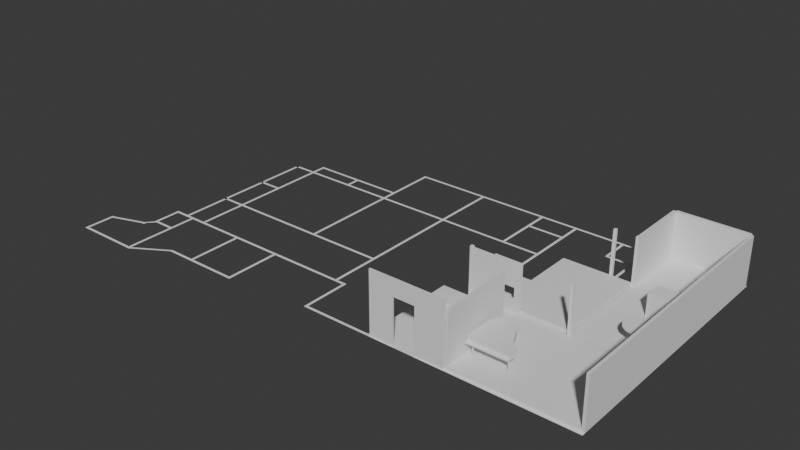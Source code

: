# Source: main.blend  (saved by Blender 4.3.34; exported with 4.5.12 LTS)
import bpy
from mathutils import Matrix  # noqa: F401  (used for matrix-valued properties, if any)

bpy.ops.wm.read_factory_settings(use_empty=True)
scene = bpy.context.scene
scene.name = 'Scene'

# ---- collections
col_collection = bpy.data.collections.new('Collection'); scene.collection.children.link(col_collection)

# ---- world
world_world = bpy.data.worlds.new('World'); scene.world = world_world
world_world.use_nodes = True; world_world.node_tree.nodes.clear()
_N = world_world.node_tree.nodes; _L = world_world.node_tree.links
n0 = _N.new('ShaderNodeOutputWorld'); n0.name = 'World Output'; n0.location = (300, 300)
n1 = _N.new('ShaderNodeBackground'); n1.name = 'Background'; n1.location = (10, 300)
n1.inputs[0].default_value = (0.05088, 0.05088, 0.05088, 1.0)
_L.new(n1.outputs[0], n0.inputs[0])
n0.is_active_output = True
world_world.color = (0.05088, 0.05088, 0.05088)
world_world.sun_shadow_jitter_overblur = 0.0

# ---- meshes
me_plane = bpy.data.meshes.new('Plane')
me_plane.from_pydata([(-0.1, 0.1, 0.0), (0.0, 0.1, 0.0), (-0.1, 3.64, 0.0), (0.0, 3.64, 0.0), (-0.1, 3.74, 0.0), (0.0, 3.74, 0.0), (-0.1, 9.9, 0.0), (0.0, 9.9, 0.0), (-0.1, 10.0, 0.0), (0.0, 10.0, 0.0), (-0.1, 0.0, 0.0), (0.0, 0.0, 0.0), (-2.68, 9.9, 0.0), (-2.68, 10.0, 0.0), (-2.78, 9.9, 0.0), (-2.78, 10.0, 0.0), (-2.68, 3.64, 0.0), (-2.68, 3.74, 0.0), (-2.78, 3.64, 0.0), (-2.78, 3.74, 0.0), (-4.5, 3.64, 0.0), (-4.5, 3.74, 0.0), (-4.5, 0.1, 0.0), (-4.5, 0.0, 0.0), (-4.6, 0.1, 0.0), (-4.6, 0.0, 0.0), (-7.37, 3.64, 0.0), (-7.37, 3.74, 0.0), (-7.47, 3.64, 0.0), (-7.47, 3.74, 0.0), (-7.37, 0.1, 0.0), (-7.47, 0.1, 0.0), (-7.37, 0.0, 0.0), (-7.47, 0.0, 0.0), (-6.4, 3.64, 0.0), (-5.4, 3.64, 0.0), (-5.3, 3.64, 0.0), (-5.3, 3.74, 0.0), (-5.4, 3.74, 0.0), (-6.3, 3.74, 0.0), (-6.4, 3.74, 0.0), (-6.3, 5.51, 0.0), (-6.4, 5.51, 0.0), (-6.3, 5.61, 0.0), (-6.4, 5.61, 0.0), (-5.3, 5.51, 0.0), (-5.4, 5.51, 0.0), (-5.3, 5.61, 0.0), (-5.4, 5.61, 0.0), (-6.3, 7.43, 0.0), (-6.4, 7.43, 0.0), (-5.3, 7.43, 0.0), (-5.4, 7.43, 0.0), (-6.3, 7.53, 0.0), (-6.4, 7.53, 0.0), (-5.3, 7.53, 0.0), (-5.4, 7.53, 0.0), (-6.3, 9.9, 0.0), (-6.4, 9.9, 0.0), (-6.3, 10.0, 0.0), (-6.4, 10.0, 0.0), (-4.53, 9.9, 0.0), (-4.53, 10.0, 0.0), (-4.43, 9.9, 0.0), (-4.43, 10.0, 0.0), (-4.53, 8.9, 0.0), (-4.43, 8.9, 0.0), (-4.53, 8.8, 0.0), (-4.43, 8.8, 0.0), (-3.58, 8.9, 0.0), (-3.58, 8.8, 0.0), (-3.48, 8.9, 0.0), (-3.48, 8.8, 0.0), (-3.58, 9.1, 0.0), (-3.48, 9.1, 0.0), (-3.58, 9.2, 0.0), (-3.48, 9.2, 0.0), (-2.78, 9.2, 0.0), (-2.78, 9.1, 0.0), (-2.78, 7.528, 0.0), (-2.78, 7.432, 0.0), (-2.68, 9.2, 0.0), (-2.68, 9.1, 0.0), (-2.68, 7.528, 0.0), (-2.68, 7.432, 0.0), (-3.58, 7.431, 0.0), (-3.48, 7.431, 0.0), (-3.58, 7.529, 0.0), (-3.48, 7.529, 0.0), (-6.4, 9.1, 0.0), (-6.4, 9.0, 0.0), (-6.3, 9.0, 0.0), (-6.3, 9.1, 0.0), (-7.715, 7.43, 0.0), (-7.715, 7.53, 0.0), (-7.715, 9.9, 0.0), (-7.715, 10.0, 0.0), (-7.715, 9.1, 0.0), (-7.715, 9.0, 0.0), (-7.815, 7.43, 0.0), (-7.815, 7.53, 0.0), (-7.815, 9.9, 0.0), (-7.815, 10.0, 0.0), (-7.815, 9.1, 0.0), (-7.815, 9.0, 0.0), (-10.34, 7.43, 0.0), (-10.34, 7.53, 0.0), (-10.34, 9.9, 0.0), (-10.34, 10.0, 0.0), (-10.44, 7.43, 0.0), (-10.44, 7.53, 0.0), (-10.44, 9.9, 0.0), (-10.44, 10.0, 0.0), (-13.12, 7.43, 0.0), (-13.12, 7.53, 0.0), (-13.12, 9.9, 0.0), (-13.12, 10.0, 0.0), (-13.22, 7.43, 0.0), (-13.22, 7.53, 0.0), (-13.22, 9.9, 0.0), (-13.22, 10.0, 0.0), (-9.963, 0.1, 0.0), (-9.963, 0.0, 0.0), (-10.06, 0.1, 0.0), (-10.06, 0.0, 0.0), (-10.34, 5.61, 0.0), (-10.44, 5.61, 0.0), (-10.34, 5.51, 0.0), (-10.44, 5.51, 0.0), (-10.34, 3.74, 0.0), (-10.44, 3.74, 0.0), (-10.34, 3.64, 0.0), (-10.44, 3.64, 0.0), (-10.34, 1.87, 0.0), (-10.44, 1.87, 0.0), (-10.34, 1.77, 0.0), (-10.44, 1.77, 0.0), (-9.963, 1.77, 0.0), (-10.06, 1.77, 0.0), (-9.963, 1.87, 0.0), (-10.06, 1.87, 0.0), (-13.12, 3.74, 0.0), (-13.22, 3.74, 0.0), (-13.12, 3.64, 0.0), (-13.22, 3.64, 0.0), (-16.76, 3.74, 0.0), (-16.76, 3.64, 0.0), (-16.86, 3.74, 0.0), (-16.86, 3.64, 0.0), (-16.76, 5.51, 0.0), (-16.86, 5.51, 0.0), (-16.76, 5.61, 0.0), (-16.86, 5.61, 0.0), (-16.76, 7.43, 0.0), (-16.86, 7.43, 0.0), (-16.76, 7.53, 0.0), (-16.86, 7.53, 0.0), (-17.72, 3.74, 0.0), (-17.72, 3.64, 0.0), (-17.72, 5.51, 0.0), (-17.72, 5.61, 0.0), (-17.72, 7.43, 0.0), (-17.72, 7.53, 0.0), (-17.62, 3.74, 0.0), (-17.62, 3.64, 0.0), (-17.62, 5.51, 0.0), (-17.62, 5.61, 0.0), (-17.62, 7.43, 0.0), (-17.62, 7.53, 0.0), (-13.12, 1.87, 0.0), (-13.12, 1.77, 0.0), (-13.22, 1.87, 0.0), (-13.22, 1.77, 0.0), (-13.12, -0.2193, 0.0), (-13.22, -0.2193, 0.0), (-14.99, 1.87, 0.0), (-14.99, 1.77, 0.0), (-15.09, 1.87, 0.0), (-15.09, 1.77, 0.0), (-17.32, 1.87, 0.0), (-17.32, 1.77, 0.0), (-17.42, 1.87, 0.0), (-17.42, 1.77, 0.0), (-13.12, -0.3193, 0.0), (-13.22, -0.3193, 0.0), (-14.99, -0.2193, 0.0), (-14.99, -0.3193, 0.0), (-15.09, -0.2193, 0.0), (-15.09, -0.3193, 0.0), (-15.95, -0.2193, 0.0), (-15.95, -0.3193, 0.0), (-16.05, -0.2193, 0.0), (-16.05, -0.3193, 0.0), (-17.72, 1.87, 0.0), (-17.62, 1.87, 0.0), (-17.72, 1.77, 0.0), (-17.62, 1.77, 0.0), (-18.13, 1.87, 0.0), (-18.13, 1.77, 0.0), (-18.23, 1.87, 0.0), (-18.23, 1.77, 0.0), (-16.86, 1.77, 0.0), (-16.76, 1.77, 0.0), (-16.76, 1.87, 0.0), (-16.86, 1.87, 0.0), (-17.32, 0.8694, 0.0), (-17.42, 0.8694, 0.0), (-18.13, 0.8694, 0.0), (-18.23, 0.8694, 0.0), (-16.76, 8.0, 0.0), (-16.86, 8.0, 0.0), (-16.76, 8.1, 0.0), (-16.86, 8.1, 0.0), (-14.94, 7.53, 0.0), (-15.04, 7.53, 0.0), (-14.94, 7.43, 0.0), (-15.04, 7.43, 0.0), (-15.04, 8.0, 0.0), (-15.04, 8.1, 0.0), (-14.94, 8.0, 0.0), (-14.94, 8.1, 0.0), (-13.22, 8.1, 0.0), (-13.22, 8.0, 0.0), (-13.12, 8.1, 0.0), (-13.12, 8.0, 0.0), (-17.32, 0.7694, 0.0), (-17.42, 0.7694, 0.0), (-18.13, 0.7694, 0.0), (-18.23, 0.7694, 0.0), (-17.32, -1.001, 0.0), (-17.42, -1.001, 0.0), (-17.32, -1.101, 0.0), (-17.42, -1.101, 0.0), (-19.64, -1.001, 0.0), (-19.64, -1.101, 0.0), (-19.74, -1.001, 0.0), (-19.74, -1.101, 0.0), (-19.64, 0.0, 0.0), (-19.74, 0.0, 0.0), (-19.64, 0.1, 0.0), (-19.74, 0.1, 0.0), (-18.37, 0.506, 0.0), (-18.47, 0.506, 0.0), (-18.37, 0.406, 0.0), (-18.47, 0.406, 0.0)], [], [(0, 1, 3, 2), (2, 3, 5, 4), (4, 5, 7, 6), (6, 7, 9, 8), (1, 0, 10, 11), (12, 13, 15, 14), (2, 4, 17, 16), (80, 19, 17, 84), (18, 19, 21, 20), (10, 0, 22, 23), (23, 22, 24, 25), (34, 40, 27, 26), (26, 27, 29, 28), (26, 28, 31, 30), (30, 31, 33, 32), (24, 30, 32, 25), (36, 37, 38, 35), (40, 39, 41, 42), (42, 41, 43, 44), (44, 43, 49, 50), (46, 45, 47, 48), (41, 46, 48, 43), (48, 47, 51, 52), (52, 51, 55, 56), (50, 49, 53, 54), (89, 92, 57, 58), (58, 57, 59, 60), (59, 57, 61, 62), (62, 61, 63, 64), (15, 64, 63, 14), (63, 61, 65, 66), (66, 65, 67, 68), (66, 68, 70, 69), (69, 70, 72, 71), (69, 71, 74, 73), (73, 74, 76, 75), (14, 77, 81, 12), (77, 78, 82, 81), (78, 79, 83, 82), (74, 78, 77, 76), (86, 80, 79, 88), (51, 85, 87, 55), (72, 70, 87, 88), (54, 53, 91, 90), (90, 91, 92, 89), (90, 89, 97, 98), (58, 60, 96, 95), (50, 54, 94, 93), (98, 97, 103, 104), (95, 96, 102, 101), (93, 94, 100, 99), (101, 102, 108, 107), (99, 100, 106, 105), (107, 108, 112, 111), (105, 106, 110, 109), (111, 112, 116, 115), (109, 110, 114, 113), (115, 116, 120, 119), (113, 114, 118, 117), (222, 118, 114, 224), (33, 31, 121, 122), (122, 121, 123, 124), (111, 110, 106, 107), (105, 109, 126, 125), (125, 126, 128, 127), (127, 128, 130, 129), (129, 130, 132, 131), (131, 132, 134, 133), (133, 134, 136, 135), (123, 121, 137, 138), (138, 137, 139, 140), (135, 138, 140, 133), (113, 117, 142, 141), (141, 142, 144, 143), (130, 141, 143, 132), (144, 142, 145, 146), (146, 145, 147, 148), (147, 145, 149, 150), (150, 149, 151, 152), (152, 151, 153, 154), (154, 153, 155, 156), (214, 155, 153, 216), (154, 156, 162, 161), (150, 152, 160, 159), (148, 147, 157, 158), (161, 162, 168, 167), (159, 160, 166, 165), (158, 157, 163, 164), (167, 166, 160, 161), (165, 163, 157, 159), (136, 134, 169, 170), (170, 169, 171, 172), (170, 172, 174, 173), (172, 171, 175, 176), (176, 175, 177, 178), (201, 204, 179, 180), (180, 179, 181, 182), (173, 174, 184, 183), (184, 174, 185, 186), (186, 185, 187, 188), (188, 187, 189, 190), (190, 189, 191, 192), (158, 164, 194, 193), (193, 194, 196, 195), (182, 181, 194, 196), (193, 195, 198, 197), (197, 198, 200, 199), (178, 177, 203, 202), (202, 203, 204, 201), (148, 204, 203, 146), (200, 198, 207, 208), (180, 182, 206, 205), (178, 187, 185, 176), (104, 100, 94, 98), (97, 95, 101, 103), (156, 155, 209, 210), (210, 209, 211, 212), (118, 213, 215, 117), (213, 214, 216, 215), (211, 209, 217, 218), (218, 217, 219, 220), (213, 219, 217, 214), (119, 221, 223, 115), (221, 222, 224, 223), (219, 222, 221, 220), (208, 207, 227, 228), (205, 206, 226, 225), (225, 226, 230, 229), (229, 230, 232, 231), (191, 229, 231, 192), (232, 230, 233, 234), (234, 233, 235, 236), (235, 233, 237, 238), (238, 237, 239, 240), (228, 227, 241, 242), (242, 241, 243, 244), (239, 237, 244, 242), (227, 207, 206, 226)])
_uv = me_plane.uv_layers.new(name='UVMap')
_uv.uv.foreach_set('vector', [0.0, 0.0, 1.0, 0.0, 1.0, 1.0, 0.0, 1.0, 0.0, 1.0, 1.0, 1.0, 1.0, 1.0, 0.0, 1.0, 0.0, 1.0, 1.0, 1.0, 1.0, 1.0, 0.0, 1.0, 0.0, 1.0, 1.0, 1.0, 1.0, 1.0, 0.0, 1.0, 1.0, 0.0, 0.0, 0.0, 0.0, 0.0, 1.0, 0.0, 0.0, 1.0, 0.0, 1.0, 0.0, 1.0, 0.0, 1.0, 0.0, 1.0, 0.0, 1.0, 0.0, 1.0, 0.0, 1.0, 0.0, 1.0, 0.0, 1.0, 0.0, 1.0, 0.0, 1.0, 0.0, 1.0, 0.0, 1.0, 0.0, 1.0, 0.0, 1.0, 0.0, 0.0, 0.0, 0.0, 0.0, 0.0, 0.0, 0.0, 0.0, 0.0, 0.0, 0.0, 0.0, 0.0, 0.0, 0.0, 0.0, 1.0, 0.0, 1.0, 0.0, 1.0, 0.0, 1.0, 0.0, 1.0, 0.0, 1.0, 0.0, 1.0, 0.0, 1.0, 0.0, 1.0, 0.0, 1.0, 0.0, 1.0, 0.0, 1.0, 0.0, 1.0, 0.0, 1.0, 0.0, 1.0, 0.0, 1.0, 0.0, 0.0, 0.0, 1.0, 0.0, 1.0, 0.0, 0.0, 0.0, 1.0, 0.0, 1.0, 0.0, 1.0, 0.0, 1.0, 0.0, 1.0, 0.0, 1.0, 0.0, 1.0, 0.0, 1.0, 0.0, 1.0, 0.0, 1.0, 0.0, 1.0, 0.0, 1.0, 0.0, 1.0, 0.0, 1.0, 0.0, 1.0, 0.0, 1.0, 0.0, 1.0, 0.0, 1.0, 0.0, 1.0, 0.0, 1.0, 0.0, 1.0, 0.0, 1.0, 0.0, 1.0, 0.0, 1.0, 0.0, 1.0, 0.0, 1.0, 0.0, 1.0, 0.0, 1.0, 0.0, 1.0, 0.0, 1.0, 0.0, 1.0, 0.0, 1.0, 0.0, 1.0, 0.0, 1.0, 0.0, 1.0, 0.0, 1.0, 0.0, 1.0, 0.0, 1.0, 0.0, 1.0, 0.0, 1.0, 0.0, 1.0, 0.0, 1.0, 0.0, 1.0, 0.0, 1.0, 0.0, 1.0, 0.0, 1.0, 0.0, 1.0, 0.0, 1.0, 0.0, 1.0, 0.0, 1.0, 0.0, 1.0, 0.0, 1.0, 0.0, 1.0, 0.0, 1.0, 0.0, 1.0, 0.0, 1.0, 0.0, 1.0, 0.0, 1.0, 0.0, 1.0, 0.0, 1.0, 0.0, 1.0, 0.0, 1.0, 0.0, 1.0, 0.0, 1.0, 0.0, 1.0, 0.0, 1.0, 0.0, 1.0, 0.0, 1.0, 0.0, 1.0, 0.0, 1.0, 0.0, 1.0, 0.0, 1.0, 0.0, 1.0, 0.0, 1.0, 0.0, 1.0, 0.0, 1.0, 0.0, 1.0, 0.0, 1.0, 0.0, 1.0, 0.0, 1.0, 0.0, 1.0, 0.0, 1.0, 0.0, 1.0, 0.0, 1.0, 0.0, 1.0, 0.0, 1.0, 0.0, 1.0, 0.0, 1.0, 0.0, 1.0, 0.0, 1.0, 0.0, 1.0, 0.0, 1.0, 0.0, 1.0, 0.0, 1.0, 0.0, 1.0, 0.0, 1.0, 0.0, 1.0, 0.0, 1.0, 0.0, 1.0, 0.0, 1.0, 0.0, 1.0, 0.0, 1.0, 0.0, 1.0, 0.0, 1.0, 0.0, 1.0, 0.0, 1.0, 0.0, 1.0, 0.0, 1.0, 0.0, 1.0, 0.0, 1.0, 0.0, 1.0, 0.0, 1.0, 0.0, 1.0, 0.0, 1.0, 0.0, 1.0, 0.0, 1.0, 0.0, 1.0, 0.0, 1.0, 0.0, 1.0, 0.0, 1.0, 0.0, 1.0, 0.0, 1.0, 0.0, 1.0, 0.0, 1.0, 0.0, 1.0, 0.0, 1.0, 0.0, 1.0, 0.0, 1.0, 0.0, 1.0, 0.0, 1.0, 0.0, 1.0, 0.0, 1.0, 0.0, 1.0, 0.0, 1.0, 0.0, 1.0, 0.0, 1.0, 0.0, 1.0, 0.0, 1.0, 0.0, 1.0, 0.0, 1.0, 0.0, 1.0, 0.0, 1.0, 0.0, 1.0, 0.0, 1.0, 0.0, 1.0, 0.0, 1.0, 0.0, 1.0, 0.0, 1.0, 0.0, 1.0, 0.0, 1.0, 0.0, 1.0, 0.0, 1.0, 0.0, 1.0, 0.0, 1.0, 0.0, 1.0, 0.0, 1.0, 0.0, 1.0, 0.0, 1.0, 0.0, 1.0, 0.0, 1.0, 0.0, 1.0, 0.0, 1.0, 0.0, 1.0, 0.0, 1.0, 0.0, 1.0, 0.0, 1.0, 0.0, 1.0, 0.0, 1.0, 0.0, 1.0, 0.0, 1.0, 0.0, 1.0, 0.0, 1.0, 0.0, 1.0, 0.0, 1.0, 0.0, 1.0, 0.0, 1.0, 0.0, 1.0, 0.0, 1.0, 0.0, 1.0, 0.0, 1.0, 0.0, 1.0, 0.0, 1.0, 0.0, 1.0, 0.0, 1.0, 0.0, 1.0, 0.0, 1.0, 0.0, 1.0, 0.0, 1.0, 0.0, 1.0, 0.0, 1.0, 0.0, 1.0, 0.0, 1.0, 0.0, 1.0, 0.0, 1.0, 0.0, 1.0, 0.0, 1.0, 0.0, 1.0, 0.0, 1.0, 0.0, 1.0, 0.0, 1.0, 0.0, 1.0, 0.0, 1.0, 0.0, 1.0, 0.0, 1.0, 0.0, 1.0, 0.0, 1.0, 0.0, 1.0, 0.0, 1.0, 0.0, 1.0, 0.0, 1.0, 0.0, 1.0, 0.0, 1.0, 0.0, 1.0, 0.0, 1.0, 0.0, 1.0, 0.0, 1.0, 0.0, 1.0, 0.0, 1.0, 0.0, 1.0, 0.0, 1.0, 0.0, 1.0, 0.0, 1.0, 0.0, 1.0, 0.0, 1.0, 0.0, 1.0, 0.0, 1.0, 0.0, 1.0, 0.0, 1.0, 0.0, 1.0, 0.0, 1.0, 0.0, 1.0, 0.0, 1.0, 0.0, 1.0, 0.0, 1.0, 0.0, 1.0, 0.0, 1.0, 0.0, 1.0, 0.0, 1.0, 0.0, 1.0, 0.0, 1.0, 0.0, 1.0, 0.0, 1.0, 0.0, 1.0, 0.0, 1.0, 0.0, 1.0, 0.0, 1.0, 0.0, 1.0, 0.0, 1.0, 0.0, 1.0, 0.0, 1.0, 0.0, 1.0, 0.0, 1.0, 0.0, 1.0, 0.0, 1.0, 0.0, 1.0, 0.0, 1.0, 0.0, 1.0, 0.0, 1.0, 0.0, 1.0, 0.0, 1.0, 0.0, 1.0, 0.0, 1.0, 0.0, 1.0, 0.0, 1.0, 0.0, 1.0, 0.0, 1.0, 0.0, 1.0, 0.0, 1.0, 0.0, 1.0, 0.0, 1.0, 0.0, 1.0, 0.0, 1.0, 0.0, 1.0, 0.0, 1.0, 0.0, 1.0, 0.0, 1.0, 0.0, 1.0, 0.0, 1.0, 0.0, 1.0, 0.0, 1.0, 0.0, 1.0, 0.0, 1.0, 0.0, 1.0, 0.0, 1.0, 0.0, 1.0, 0.0, 1.0, 0.0, 1.0, 0.0, 1.0, 0.0, 1.0, 0.0, 1.0, 0.0, 1.0, 0.0, 1.0, 0.0, 1.0, 0.0, 1.0, 0.0, 1.0, 0.0, 1.0, 0.0, 1.0, 0.0, 1.0, 0.0, 1.0, 0.0, 1.0, 0.0, 1.0, 0.0, 1.0, 0.0, 1.0, 0.0, 1.0, 0.0, 1.0, 0.0, 1.0, 0.0, 1.0, 0.0, 1.0, 0.0, 1.0, 0.0, 1.0, 0.0, 1.0, 0.0, 1.0, 0.0, 1.0, 0.0, 1.0, 0.0, 1.0, 0.0, 1.0, 0.0, 1.0, 0.0, 1.0, 0.0, 1.0, 0.0, 1.0, 0.0, 1.0, 0.0, 1.0, 0.0, 1.0, 0.0, 1.0, 0.0, 1.0, 0.0, 1.0, 0.0, 1.0, 0.0, 1.0, 0.0, 1.0, 0.0, 1.0, 0.0, 1.0, 0.0, 1.0, 0.0, 1.0, 0.0, 1.0, 0.0, 1.0, 0.0, 1.0, 0.0, 1.0, 0.0, 1.0, 0.0, 1.0, 0.0, 1.0, 0.0, 1.0, 0.0, 1.0, 0.0, 1.0, 0.0, 1.0, 0.0, 1.0, 0.0, 1.0, 0.0, 1.0, 0.0, 1.0, 0.0, 1.0, 0.0, 1.0, 0.0, 1.0, 0.0, 1.0, 0.0, 1.0, 0.0, 1.0, 0.0, 1.0, 0.0, 1.0, 0.0, 1.0, 0.0, 1.0, 0.0, 1.0, 0.0, 1.0, 0.0, 1.0, 0.0, 1.0, 0.0, 1.0, 0.0, 1.0, 0.0, 1.0, 0.0, 1.0, 0.0, 1.0, 0.0, 1.0, 0.0, 1.0, 0.0, 1.0, 0.0, 1.0, 0.0, 1.0, 0.0, 1.0, 0.0, 1.0, 0.0, 1.0, 0.0, 1.0, 0.0, 1.0, 0.0, 1.0, 0.0, 1.0, 0.0, 1.0, 0.0, 1.0, 0.0, 1.0, 0.0, 1.0, 0.0, 1.0, 0.0, 1.0, 0.0, 1.0, 0.0, 1.0, 0.0, 1.0, 0.0, 1.0, 0.0, 1.0, 0.0, 1.0, 0.0, 1.0, 0.0, 1.0, 0.0, 1.0, 0.0, 1.0, 0.0, 1.0, 0.0, 1.0, 0.0, 1.0, 0.0, 1.0, 0.0, 1.0, 0.0, 1.0, 0.0, 1.0, 0.0, 1.0, 0.0, 1.0, 0.0, 1.0, 0.0, 1.0, 0.0, 1.0, 0.0, 1.0, 0.0, 1.0, 0.0, 1.0, 0.0, 1.0, 0.0, 1.0, 0.0, 1.0, 0.0, 1.0, 0.0, 1.0, 0.0, 1.0, 0.0, 1.0, 0.0, 1.0, 0.0, 1.0, 0.0, 1.0, 0.0, 1.0, 0.0, 1.0, 0.0, 1.0, 0.0, 1.0, 0.0, 1.0, 0.0, 1.0, 0.0, 1.0, 0.0, 1.0, 0.0, 1.0, 0.0, 1.0, 0.0, 1.0, 0.0, 1.0, 0.0, 1.0, 0.0, 1.0, 0.0, 1.0, 0.0, 1.0, 0.0, 1.0, 0.0, 1.0, 0.0, 1.0, 0.0, 1.0, 0.0, 1.0, 0.0, 1.0, 0.0, 1.0, 0.0, 1.0, 0.0, 1.0, 0.0, 1.0, 0.0, 1.0, 0.0, 1.0, 0.0, 1.0, 0.0, 1.0, 0.0, 1.0, 0.0, 1.0, 0.0, 1.0, 0.0, 1.0, 0.0, 1.0, 0.0, 1.0, 0.0, 1.0, 0.0, 1.0, 0.0, 1.0, 0.0, 1.0, 0.0, 1.0, 0.0, 1.0, 0.0, 1.0, 0.0, 1.0, 0.0, 1.0, 0.0, 1.0, 0.0, 1.0, 0.0, 1.0, 0.0, 1.0, 0.0, 1.0, 0.0, 1.0, 0.0, 1.0, 0.0, 1.0, 0.0, 1.0, 0.0, 1.0, 0.0, 1.0, 0.0, 1.0, 0.0, 1.0, 0.0, 1.0, 0.0, 1.0, 0.0, 1.0, 0.0, 1.0, 0.0, 1.0, 0.0, 1.0, 0.0, 1.0, 0.0, 1.0, 0.0, 1.0, 0.0, 1.0])
me_plane.update()
me_plane_001 = bpy.data.meshes.new('Plane.001')
me_plane_001.from_pydata([(2.759, -4.371e-08, 2.3), (2.759, 0.0, 0.0), (0.0, -4.371e-08, 2.3), (0.0, 0.0, 0.0), (1.7, -4.284e-08, 2.3), (0.8939, -4.284e-08, 2.3), (1.7, 0.0, 0.0), (0.8939, 0.0, 0.0), (2.759, -2.186e-08, 1.696), (0.0, -2.186e-08, 1.696), (0.8939, -2.235e-08, 1.696), (1.7, -2.235e-08, 1.696), (2.759, -0.05888, 1.696), (2.759, -0.05888, 2.3), (0.8939, -0.05888, 2.3), (0.0, -0.05888, 2.3), (0.0, -0.05888, 1.696), (0.8939, -0.05888, 0.0), (0.0, -0.05888, -1.879e-09), (1.7, -0.05888, 2.3), (2.759, -0.05888, -1.879e-09), (1.7, -0.05888, 0.0), (0.8939, -0.05888, 1.696), (1.7, -0.05888, 1.696)], [], [(11, 4, 0, 8), (9, 2, 5, 10), (10, 5, 4, 11), (3, 9, 10, 7), (6, 11, 8, 1), (23, 12, 13, 19), (16, 22, 14, 15), (22, 23, 19, 14), (18, 17, 22, 16), (21, 20, 12, 23), (0, 4, 19, 13), (7, 10, 22, 17), (5, 2, 15, 14), (4, 5, 14, 19), (11, 6, 21, 23), (2, 9, 16, 15), (1, 8, 12, 20), (6, 1, 20, 21), (10, 11, 23, 22), (3, 7, 17, 18), (9, 3, 18, 16), (8, 0, 13, 12)])
_uv = me_plane_001.uv_layers.new(name='UVMap')
_uv.uv.foreach_set('vector', [0.8333, 0.75, 0.8333, 1.0, 1.0, 1.0, 1.0, 0.75, 0.5, 0.75, 0.5, 1.0, 0.6667, 1.0, 0.6667, 0.75, 0.6667, 0.75, 0.6667, 1.0, 0.8333, 1.0, 0.8333, 0.75, 0.5, 0.5, 0.5, 0.75, 0.6667, 0.75, 0.6667, 0.5, 0.8333, 0.5, 0.8333, 0.75, 1.0, 0.75, 1.0, 0.5, 0.8333, 0.75, 1.0, 0.75, 1.0, 1.0, 0.8333, 1.0, 0.5, 0.75, 0.6667, 0.75, 0.6667, 1.0, 0.5, 1.0, 0.6667, 0.75, 0.8333, 0.75, 0.8333, 1.0, 0.6667, 1.0, 0.5, 0.5, 0.6667, 0.5, 0.6667, 0.75, 0.5, 0.75, 0.8333, 0.5, 1.0, 0.5, 1.0, 0.75, 0.8333, 0.75, 1.0, 1.0, 0.8333, 1.0, 0.8333, 1.0, 1.0, 1.0, 0.6667, 0.5, 0.6667, 0.75, 0.6667, 0.75, 0.6667, 0.5, 0.6667, 1.0, 0.5, 1.0, 0.5, 1.0, 0.6667, 1.0, 0.8333, 1.0, 0.6667, 1.0, 0.6667, 1.0, 0.8333, 1.0, 0.8333, 0.75, 0.8333, 0.5, 0.8333, 0.5, 0.8333, 0.75, 0.5, 1.0, 0.5, 0.75, 0.5, 0.75, 0.5, 1.0, 1.0, 0.5, 1.0, 0.75, 1.0, 0.75, 1.0, 0.5, 0.8333, 0.5, 1.0, 0.5, 1.0, 0.5, 0.8333, 0.5, 0.6667, 0.75, 0.8333, 0.75, 0.8333, 0.75, 0.6667, 0.75, 0.5, 0.5, 0.6667, 0.5, 0.6667, 0.5, 0.5, 0.5, 0.5, 0.75, 0.5, 0.5, 0.5, 0.5, 0.5, 0.75, 1.0, 0.75, 1.0, 1.0, 1.0, 1.0, 1.0, 0.75])
me_plane_001.update()
me_plane_003 = bpy.data.meshes.new('Plane.003')
me_plane_003.from_pydata([(-4.6, 0.1, 0.0), (-7.37, 0.1, 0.0), (-4.6, 3.638, 0.0), (-7.37, 3.638, 0.0), (-7.37, 2.8, 0.0), (-4.6, 2.8, 0.0), (-4.6, 3.638, 0.13), (-7.37, 3.638, 0.13), (-4.6, 2.8, 0.13), (-7.37, 2.8, 0.13)], [], [(4, 5, 8, 9), (1, 0, 5, 4), (9, 8, 6, 7), (3, 4, 9, 7), (5, 2, 6, 8), (2, 3, 7, 6)])
_uv = me_plane_003.uv_layers.new(name='UVMap')
_uv.uv.foreach_set('vector', [0.0, 0.0, 0.0, 0.0, 0.0, 0.0, 0.0, 0.0, 0.0, 0.0, 0.0, 0.0, 0.0, 0.0, 0.0, 0.0, 0.0, 0.0, 0.0, 0.0, 0.0, 0.0, 0.0, 0.0, 0.0, 0.0, 0.0, 0.0, 0.0, 0.0, 0.0, 0.0, 0.0, 0.0, 0.0, 0.0, 0.0, 0.0, 0.0, 0.0, 0.0, 0.0, 0.0, 0.0, 0.0, 0.0, 0.0, 0.0])
me_plane_003.update()
me_plane_004 = bpy.data.meshes.new('Plane.004')
me_plane_004.from_pydata([(-0.1, 0.1, 0.0), (-0.1, 3.64, 0.0), (-4.5, 3.64, 0.0), (-4.5, 0.1, 0.0), (-0.1, 3.64, 0.13), (-0.1, 0.1, 0.13), (-4.5, 0.1, 0.13), (-4.5, 3.64, 0.13)], [], [(0, 3, 2, 1), (5, 4, 7, 6), (1, 2, 7, 4), (3, 0, 5, 6), (2, 3, 6, 7), (0, 1, 4, 5)])
_uv = me_plane_004.uv_layers.new(name='UVMap')
_uv.uv.foreach_set('vector', [0.0, 0.0, 0.0, 0.0, 0.0, 1.0, 0.0, 1.0, 0.0, 0.0, 0.0, 1.0, 0.0, 1.0, 0.0, 0.0, 0.0, 1.0, 0.0, 1.0, 0.0, 1.0, 0.0, 1.0, 0.0, 0.0, 0.0, 0.0, 0.0, 0.0, 0.0, 0.0, 0.0, 1.0, 0.0, 0.0, 0.0, 0.0, 0.0, 1.0, 0.0, 0.0, 0.0, 1.0, 0.0, 1.0, 0.0, 0.0])
me_plane_004.update()
me_plane_005 = bpy.data.meshes.new('Plane.005')
me_plane_005.from_pydata([(-0.1, 3.635, 0.0), (-0.1, 9.9, 0.0), (-2.68, 9.9, 0.0), (-2.68, 3.635, 0.0), (-2.68, 9.2, 0.0), (-2.68, 9.1, 0.0), (-2.68, 7.528, 0.0), (-2.68, 7.432, 0.0), (-0.1, 9.9, 0.13), (-0.1, 3.635, 0.13), (-2.68, 9.9, 0.13), (-2.68, 3.635, 0.13), (-2.68, 7.432, 0.13), (-2.68, 9.2, 0.13), (-2.68, 9.1, 0.13), (-2.68, 7.528, 0.13)], [], [(0, 3, 7, 6, 5, 4, 2, 1), (9, 8, 10, 13, 14, 15, 12, 11), (2, 4, 13, 10), (3, 0, 9, 11), (0, 1, 8, 9), (6, 7, 12, 15), (4, 5, 14, 13), (7, 3, 11, 12), (1, 2, 10, 8), (5, 6, 15, 14)])
_uv = me_plane_005.uv_layers.new(name='UVMap')
_uv.uv.foreach_set('vector', [0.0, 1.0, 0.0, 1.0, 0.0, 1.0, 0.0, 1.0, 0.0, 1.0, 0.0, 1.0, 0.0, 1.0, 0.0, 1.0, 0.0, 1.0, 0.0, 1.0, 0.0, 1.0, 0.0, 1.0, 0.0, 1.0, 0.0, 1.0, 0.0, 1.0, 0.0, 1.0, 0.0, 1.0, 0.0, 1.0, 0.0, 1.0, 0.0, 1.0, 0.0, 1.0, 0.0, 1.0, 0.0, 1.0, 0.0, 1.0, 0.0, 1.0, 0.0, 1.0, 0.0, 1.0, 0.0, 1.0, 0.0, 1.0, 0.0, 1.0, 0.0, 1.0, 0.0, 1.0, 0.0, 1.0, 0.0, 1.0, 0.0, 1.0, 0.0, 1.0, 0.0, 1.0, 0.0, 1.0, 0.0, 1.0, 0.0, 1.0, 0.0, 1.0, 0.0, 1.0, 0.0, 1.0, 0.0, 1.0, 0.0, 1.0, 0.0, 1.0, 0.0, 1.0, 0.0, 1.0])
me_plane_005.update()
me_plane_006 = bpy.data.meshes.new('Plane.006')
me_plane_006.from_pydata([(-2.78, 3.74, 0.0), (-4.5, 3.74, 0.0), (-4.6, 3.74, 0.0), (-5.3, 3.74, 0.0), (-5.4, 3.74, 0.0), (-6.3, 3.74, 0.0), (-6.3, 5.51, 0.0), (-5.3, 5.51, 0.0), (-5.4, 5.51, 0.0), (-5.3, 5.61, 0.0), (-5.3, 7.43, 0.0), (-2.78, 7.432, 0.0), (-3.58, 7.431, 0.0), (-3.48, 7.431, 0.0), (-2.78, 7.432, 0.25), (-2.78, 3.74, 0.25), (-4.5, 3.74, 0.25), (-4.6, 3.74, 0.25), (-5.3, 3.74, 0.25), (-5.4, 3.74, 0.25), (-6.3, 3.74, 0.25), (-6.3, 5.51, 0.25), (-5.3, 5.51, 0.25), (-5.4, 5.51, 0.25), (-5.3, 5.61, 0.25), (-5.3, 7.43, 0.25), (-3.48, 7.431, 0.25), (-3.58, 7.431, 0.25)], [], [(11, 0, 1, 2, 3, 4, 5, 6, 8, 7, 9, 10, 12, 13), (14, 26, 27, 25, 24, 22, 23, 21, 20, 19, 18, 17, 16, 15), (3, 2, 17, 18), (11, 13, 26, 14), (4, 3, 18, 19), (12, 10, 25, 27), (5, 4, 19, 20), (13, 12, 27, 26), (6, 5, 20, 21), (7, 8, 23, 22), (0, 11, 14, 15), (9, 7, 22, 24), (1, 0, 15, 16), (8, 6, 21, 23), (2, 1, 16, 17), (10, 9, 24, 25)])
_uv = me_plane_006.uv_layers.new(name='UVMap')
_uv.uv.foreach_set('vector', [0.0, 1.0, 0.0, 1.0, 0.0, 1.0, 0.0, 1.0, 0.0, 1.0, 0.0, 1.0, 0.0, 1.0, 0.0, 1.0, 0.0, 1.0, 0.0, 1.0, 0.0, 1.0, 0.0, 1.0, 0.0, 1.0, 0.0, 1.0, 0.0, 1.0, 0.0, 1.0, 0.0, 1.0, 0.0, 1.0, 0.0, 1.0, 0.0, 1.0, 0.0, 1.0, 0.0, 1.0, 0.0, 1.0, 0.0, 1.0, 0.0, 1.0, 0.0, 1.0, 0.0, 1.0, 0.0, 1.0, 0.0, 1.0, 0.0, 1.0, 0.0, 1.0, 0.0, 1.0, 0.0, 1.0, 0.0, 1.0, 0.0, 1.0, 0.0, 1.0, 0.0, 1.0, 0.0, 1.0, 0.0, 1.0, 0.0, 1.0, 0.0, 1.0, 0.0, 1.0, 0.0, 1.0, 0.0, 1.0, 0.0, 1.0, 0.0, 1.0, 0.0, 1.0, 0.0, 1.0, 0.0, 1.0, 0.0, 1.0, 0.0, 1.0, 0.0, 1.0, 0.0, 1.0, 0.0, 1.0, 0.0, 1.0, 0.0, 1.0, 0.0, 1.0, 0.0, 1.0, 0.0, 1.0, 0.0, 1.0, 0.0, 1.0, 0.0, 1.0, 0.0, 1.0, 0.0, 1.0, 0.0, 1.0, 0.0, 1.0, 0.0, 1.0, 0.0, 1.0, 0.0, 1.0, 0.0, 1.0, 0.0, 1.0, 0.0, 1.0, 0.0, 1.0, 0.0, 1.0, 0.0, 1.0, 0.0, 1.0, 0.0, 1.0, 0.0, 1.0, 0.0, 1.0, 0.0, 1.0, 0.0, 1.0, 0.0, 1.0, 0.0, 1.0, 0.0, 1.0])
me_plane_006.update()
me_plane_007 = bpy.data.meshes.new('Plane.007')
me_plane_007.from_pydata([(-3.58, 7.431, 0.0), (-3.48, 7.431, 0.0), (-3.58, 7.529, 0.0), (-3.48, 7.529, 0.0), (-3.58, 7.431, 1.9), (-3.48, 7.431, 1.9), (-3.58, 7.529, 1.9), (-3.48, 7.529, 1.9)], [], [(0, 2, 3, 1), (4, 5, 7, 6), (0, 1, 5, 4), (1, 3, 7, 5), (3, 2, 6, 7), (2, 0, 4, 6)])
_uv = me_plane_007.uv_layers.new(name='UVMap')
_uv.uv.foreach_set('vector', [0.0, 1.0, 0.0, 1.0, 0.0, 1.0, 0.0, 1.0, 0.0, 1.0, 0.0, 1.0, 0.0, 1.0, 0.0, 1.0, 0.0, 1.0, 0.0, 1.0, 0.0, 1.0, 0.0, 1.0, 0.0, 1.0, 0.0, 1.0, 0.0, 1.0, 0.0, 1.0, 0.0, 1.0, 0.0, 1.0, 0.0, 1.0, 0.0, 1.0, 0.0, 1.0, 0.0, 1.0, 0.0, 1.0, 0.0, 1.0])
me_plane_007.update()
me_plane_008 = bpy.data.meshes.new('Plane.008')
me_plane_008.from_pydata([(-2.78, 7.528, 0.0), (-2.78, 7.432, 0.0), (-2.68, 7.528, 0.0), (-2.68, 7.432, 0.0), (-2.78, 7.528, 1.9), (-2.78, 7.432, 1.9), (-2.68, 7.528, 1.9), (-2.68, 7.432, 1.9)], [], [(0, 2, 3, 1), (4, 5, 7, 6), (1, 3, 7, 5), (3, 2, 6, 7), (2, 0, 4, 6), (0, 1, 5, 4)])
_uv = me_plane_008.uv_layers.new(name='UVMap')
_uv.uv.foreach_set('vector', [0.0, 1.0, 0.0, 1.0, 0.0, 1.0, 0.0, 1.0, 0.0, 1.0, 0.0, 1.0, 0.0, 1.0, 0.0, 1.0, 0.0, 1.0, 0.0, 1.0, 0.0, 1.0, 0.0, 1.0, 0.0, 1.0, 0.0, 1.0, 0.0, 1.0, 0.0, 1.0, 0.0, 1.0, 0.0, 1.0, 0.0, 1.0, 0.0, 1.0, 0.0, 1.0, 0.0, 1.0, 0.0, 1.0, 0.0, 1.0])
me_plane_008.update()
me_plane_009 = bpy.data.meshes.new('Plane.009')
me_plane_009.from_pydata([(-2.68, 3.64, 0.0), (-2.68, 3.74, 0.0), (-2.78, 3.64, 0.0), (-2.78, 3.74, 0.0), (-2.68, 3.74, 1.9), (-2.68, 3.64, 1.9), (-2.78, 3.74, 1.9), (-2.78, 3.64, 1.9)], [], [(0, 2, 3, 1), (5, 4, 6, 7), (2, 0, 5, 7), (0, 1, 4, 5), (1, 3, 6, 4), (3, 2, 7, 6)])
_uv = me_plane_009.uv_layers.new(name='UVMap')
_uv.uv.foreach_set('vector', [0.0, 1.0, 0.0, 1.0, 0.0, 1.0, 0.0, 1.0, 0.0, 1.0, 0.0, 1.0, 0.0, 1.0, 0.0, 1.0, 0.0, 1.0, 0.0, 1.0, 0.0, 1.0, 0.0, 1.0, 0.0, 1.0, 0.0, 1.0, 0.0, 1.0, 0.0, 1.0, 0.0, 1.0, 0.0, 1.0, 0.0, 1.0, 0.0, 1.0, 0.0, 1.0, 0.0, 1.0, 0.0, 1.0, 0.0, 1.0])
me_plane_009.update()
me_plane_010 = bpy.data.meshes.new('Plane.010')
me_plane_010.from_pydata([(-4.5, 3.64, 0.0), (-4.5, 3.74, 0.0), (-4.6, 3.64, 0.0), (-4.6, 3.74, 0.0), (-4.5, 3.74, 1.9), (-4.5, 3.64, 1.9), (-4.6, 3.74, 1.9), (-4.6, 3.64, 1.9)], [], [(0, 2, 3, 1), (5, 4, 6, 7), (2, 0, 5, 7), (0, 1, 4, 5), (1, 3, 6, 4), (3, 2, 7, 6)])
_uv = me_plane_010.uv_layers.new(name='UVMap')
_uv.uv.foreach_set('vector', [0.0, 1.0, 0.0, 1.0, 0.0, 1.0, 0.0, 1.0, 0.0, 1.0, 0.0, 1.0, 0.0, 1.0, 0.0, 1.0, 0.0, 1.0, 0.0, 1.0, 0.0, 1.0, 0.0, 1.0, 0.0, 1.0, 0.0, 1.0, 0.0, 1.0, 0.0, 1.0, 0.0, 1.0, 0.0, 1.0, 0.0, 1.0, 0.0, 1.0, 0.0, 1.0, 0.0, 1.0, 0.0, 1.0, 0.0, 1.0])
me_plane_010.update()
me_plane_011 = bpy.data.meshes.new('Plane.011')
me_plane_011.from_pydata([(-6.4, 3.64, 0.0), (-6.3, 3.64, 0.0), (-6.3, 3.74, 0.0), (-6.4, 3.74, 0.0), (-6.4, 3.64, 1.9), (-6.3, 3.64, 1.9), (-6.3, 3.74, 1.9), (-6.4, 3.74, 1.9)], [], [(1, 0, 3, 2), (5, 6, 7, 4), (3, 0, 4, 7), (2, 3, 7, 6), (1, 2, 6, 5), (0, 1, 5, 4)])
_uv = me_plane_011.uv_layers.new(name='UVMap')
_uv.uv.foreach_set('vector', [0.0, 1.0, 0.0, 1.0, 0.0, 1.0, 0.0, 1.0, 0.0, 1.0, 0.0, 1.0, 0.0, 1.0, 0.0, 1.0, 0.0, 1.0, 0.0, 1.0, 0.0, 1.0, 0.0, 1.0, 0.0, 1.0, 0.0, 1.0, 0.0, 1.0, 0.0, 1.0, 0.0, 1.0, 0.0, 1.0, 0.0, 1.0, 0.0, 1.0, 0.0, 1.0, 0.0, 1.0, 0.0, 1.0, 0.0, 1.0])
me_plane_011.update()
me_plane_012 = bpy.data.meshes.new('Plane.012')
me_plane_012.from_pydata([(-6.4, 3.64, 0.0), (-6.3, 3.64, 0.0), (-6.3, 3.74, 0.0), (-6.4, 3.74, 0.0), (-6.4, 3.64, 1.9), (-6.3, 3.64, 1.9), (-6.3, 3.74, 1.9), (-6.4, 3.74, 1.9)], [], [(1, 0, 3, 2), (5, 6, 7, 4), (3, 0, 4, 7), (2, 3, 7, 6), (1, 2, 6, 5), (0, 1, 5, 4)])
_uv = me_plane_012.uv_layers.new(name='UVMap')
_uv.uv.foreach_set('vector', [0.0, 1.0, 0.0, 1.0, 0.0, 1.0, 0.0, 1.0, 0.0, 1.0, 0.0, 1.0, 0.0, 1.0, 0.0, 1.0, 0.0, 1.0, 0.0, 1.0, 0.0, 1.0, 0.0, 1.0, 0.0, 1.0, 0.0, 1.0, 0.0, 1.0, 0.0, 1.0, 0.0, 1.0, 0.0, 1.0, 0.0, 1.0, 0.0, 1.0, 0.0, 1.0, 0.0, 1.0, 0.0, 1.0, 0.0, 1.0])
me_plane_012.update()
me_plane_013 = bpy.data.meshes.new('Plane.013')
me_plane_013.from_pydata([(-4.5, 3.64, 0.0), (-4.6, 3.64, 0.0), (-4.5, 0.1, 0.0), (-4.6, 0.1, 0.0), (-4.6, 2.8, 0.0), (-4.5, 2.8, 0.0), (-4.5, 0.1, 1.998), (-4.6, 0.1, 1.998), (-4.6, 2.8, 1.998), (-4.5, 2.8, 1.998)], [], [(4, 3, 7, 8), (1, 4, 5, 0), (8, 7, 6, 9), (2, 5, 9, 6), (3, 2, 6, 7), (5, 4, 8, 9)])
_uv = me_plane_013.uv_layers.new(name='UVMap')
_uv.uv.foreach_set('vector', [0.0, 0.0, 0.0, 0.0, 0.0, 0.0, 0.0, 0.0, 0.0, 1.0, 0.0, 0.5, 0.0, 0.5, 0.0, 1.0, 0.0, 0.5, 0.0, 0.0, 0.0, 0.0, 0.0, 0.5, 0.0, 0.0, 0.0, 0.0, 0.0, 0.0, 0.0, 0.0, 0.0, 0.0, 0.0, 0.0, 0.0, 0.0, 0.0, 0.0, 0.0, 0.5, 0.0, 0.5, 0.0, 0.5, 0.0, 0.5])
me_plane_013.update()
me_plane_014 = bpy.data.meshes.new('Plane.014')
me_plane_014.from_pydata([(-0.7428, -0.3887, 0.0), (0.7428, -0.3887, 0.0), (-0.7428, 0.6208, 0.0), (0.7428, -0.1339, 0.0), (-0.6721, -0.3887, 0.0), (-0.6013, -0.3887, 0.0), (-0.5306, -0.3887, 0.0), (-0.4598, -0.3887, 0.0), (-0.3891, -0.3887, 0.0), (-0.3183, -0.3887, 0.0), (-0.2476, -0.3887, 0.0), (-0.1769, -0.3887, 0.0), (-0.1061, -0.3887, 0.0), (-0.03537, -0.3887, 0.0), (0.03537, -0.3887, 0.0), (0.1061, -0.3887, 0.0), (0.1769, -0.3887, 0.0), (0.2476, -0.3887, 0.0), (0.3183, -0.3887, 0.0), (0.3891, -0.3887, 0.0), (0.4598, -0.3887, 0.0), (0.5306, -0.3887, 0.0), (0.6013, -0.3887, 0.0), (0.6721, -0.3887, 0.0), (0.6721, -0.008716, 0.0), (0.6013, 0.06195, 0.0), (0.5306, 0.09095, 0.0), (0.4598, 0.1461, 0.0), (0.3891, 0.2516, 0.0), (0.3183, 0.4095, 0.0), (0.2476, 0.5792, 0.0), (0.1769, 0.7217, 0.0), (0.1061, 0.8441, 0.0), (0.03537, 0.9604, 0.0), (-0.03537, 1.063, 0.0), (-0.1061, 1.146, 0.0), (-0.1769, 1.201, 0.0), (-0.2476, 1.221, 0.0), (-0.3183, 1.221, 0.0), (-0.3891, 1.201, 0.0), (-0.4598, 1.146, 0.0), (-0.5306, 1.063, 0.0), (-0.6013, 0.9604, 0.0), (-0.6721, 0.8359, 0.0), (-0.7428, -0.3887, -0.2364), (0.7428, -0.3887, -0.2364), (-0.7428, 0.6208, -0.2364), (0.7428, -0.1339, -0.2364), (-0.6721, -0.3887, -0.2364), (-0.6013, -0.3887, -0.2364), (-0.5306, -0.3887, -0.2364), (-0.4598, -0.3887, -0.2364), (-0.3891, -0.3887, -0.2364), (-0.3183, -0.3887, -0.2364), (-0.2476, -0.3887, -0.2364), (-0.1769, -0.3887, -0.2364), (-0.1061, -0.3887, -0.2364), (-0.03537, -0.3887, -0.2364), (0.03537, -0.3887, -0.2364), (0.1061, -0.3887, -0.2364), (0.1769, -0.3887, -0.2364), (0.2476, -0.3887, -0.2364), (0.3183, -0.3887, -0.2364), (0.3891, -0.3887, -0.2364), (0.4598, -0.3887, -0.2364), (0.5306, -0.3887, -0.2364), (0.6013, -0.3887, -0.2364), (0.6721, -0.3887, -0.2364), (0.6721, -0.008716, -0.2364), (0.6013, 0.06195, -0.2364), (0.5306, 0.09095, -0.2364), (0.4598, 0.1461, -0.2364), (0.3891, 0.2516, -0.2364), (0.3183, 0.4095, -0.2364), (0.2476, 0.5792, -0.2364), (0.1769, 0.7217, -0.2364), (0.1061, 0.8441, -0.2364), (0.03537, 0.9604, -0.2364), (-0.03537, 1.063, -0.2364), (-0.1061, 1.146, -0.2364), (-0.1769, 1.201, -0.2364), (-0.2476, 1.221, -0.2364), (-0.3183, 1.221, -0.2364), (-0.3891, 1.201, -0.2364), (-0.4598, 1.146, -0.2364), (-0.5306, 1.063, -0.2364), (-0.6013, 0.9604, -0.2364), (-0.6721, 0.8359, -0.2364), (-0.3891, -0.3887, -0.03816), (-0.3891, -0.3887, -0.1576), (-0.4598, -0.3887, -0.1576), (-0.4598, -0.3887, -0.03816), (0.6013, -0.3887, -0.03816), (0.6013, -0.3887, -0.1576), (0.5306, -0.3887, -0.1576), (0.5306, -0.3887, -0.03816), (-0.3183, -0.3887, -0.03816), (-0.3183, -0.3887, -0.1576), (0.6721, -0.3887, -0.03816), (0.6721, -0.3887, -0.1576), (-0.2476, -0.3887, -0.03816), (-0.2476, -0.3887, -0.1576), (-0.1769, -0.3887, -0.03816), (-0.1769, -0.3887, -0.1576), (-0.1061, -0.3887, -0.03816), (-0.1061, -0.3887, -0.1576), (-0.03537, -0.3887, -0.03816), (-0.03537, -0.3887, -0.1576), (-0.7428, -0.3887, -0.03816), (-0.7428, -0.3887, -0.1576), (0.03537, -0.3887, -0.03816), (0.03537, -0.3887, -0.1576), (0.7428, -0.3887, -0.03816), (0.7428, -0.3887, -0.1576), (0.1061, -0.3887, -0.03816), (0.1061, -0.3887, -0.1576), (0.1769, -0.3887, -0.03816), (0.1769, -0.3887, -0.1576), (0.2476, -0.3887, -0.03816), (0.2476, -0.3887, -0.1576), (-0.6721, -0.3887, -0.03816), (-0.6721, -0.3887, -0.1576), (0.3183, -0.3887, -0.03816), (0.3183, -0.3887, -0.1576), (-0.6013, -0.3887, -0.03816), (-0.6013, -0.3887, -0.1576), (0.3891, -0.3887, -0.03816), (0.3891, -0.3887, -0.1576), (-0.5306, -0.3887, -0.03816), (-0.5306, -0.3887, -0.1576), (0.4598, -0.3887, -0.03816), (0.4598, -0.3887, -0.1576), (0.6721, -0.4169, -0.0003561), (0.7428, -0.4169, -0.0003561), (-0.7428, -0.4169, -0.0003561), (-0.6721, -0.4169, -0.0003561), (-0.6013, -0.4169, -0.0003561), (-0.5306, -0.4169, -0.0003561), (-0.4598, -0.4169, -0.0003561), (-0.3891, -0.4169, -0.0003561), (-0.3183, -0.4169, -0.0003561), (-0.2476, -0.4169, -0.0003561), (-0.1769, -0.4169, -0.0003561), (-0.1061, -0.4169, -0.0003561), (-0.03537, -0.4169, -0.0003561), (0.03537, -0.4169, -0.0003561), (0.1061, -0.4169, -0.0003561), (0.1769, -0.4169, -0.0003561), (0.2476, -0.4169, -0.0003561), (0.3183, -0.4169, -0.0003561), (0.3891, -0.4169, -0.0003561), (0.4598, -0.4169, -0.0003561), (0.5306, -0.4169, -0.0003561), (0.6013, -0.4169, -0.0003561), (-0.4598, -0.4169, -0.02711), (0.5306, -0.4169, -0.02711), (-0.3891, -0.4169, -0.02711), (0.6013, -0.4169, -0.02711), (-0.3183, -0.4169, -0.02711), (0.6721, -0.4169, -0.02711), (-0.2476, -0.4169, -0.02711), (-0.1769, -0.4169, -0.02711), (-0.1061, -0.4169, -0.02711), (-0.03537, -0.4169, -0.02711), (-0.7428, -0.4169, -0.02711), (0.03537, -0.4169, -0.02711), (0.7428, -0.4169, -0.02711), (0.1061, -0.4169, -0.02711), (0.1769, -0.4169, -0.02711), (0.2476, -0.4169, -0.02711), (-0.6721, -0.4169, -0.02711), (0.3183, -0.4169, -0.02711), (-0.6013, -0.4169, -0.02711), (0.3891, -0.4169, -0.02711), (-0.5306, -0.4169, -0.02711), (0.4598, -0.4169, -0.02711), (0.7231, -0.3887, -0.2364), (0.7231, -0.3887, -0.03816), (0.7231, -0.3887, -0.1576), (0.7231, -0.4169, -0.0003561), (0.7231, -0.4169, -0.02711), (-0.7244, -0.3887, -0.2364), (-0.7244, -0.3887, -0.03816), (-0.7244, -0.3887, -0.1576), (-0.7244, -0.4169, -0.0003561), (-0.7244, -0.4169, -0.02711), (0.7231, -0.4151, -0.2364), (0.7428, -0.4151, -0.2364), (-0.7428, -0.4151, -0.1576), (-0.7428, -0.4151, -0.2364), (0.7428, -0.4151, -0.1576), (-0.7428, -0.4151, -0.03816), (0.7428, -0.4151, -0.03816), (0.7428, -0.4434, -0.02711), (-0.7244, -0.4151, -0.03816), (-0.7244, -0.4151, -0.1576), (0.7231, -0.4434, -0.0003561), (0.7428, -0.4434, -0.0003561), (-0.7428, -0.4434, -0.0003561), (-0.7428, -0.4434, -0.02711), (-0.7244, -0.4434, -0.02711), (0.7231, -0.4151, -0.03816), (0.7231, -0.4151, -0.1576), (0.7231, -0.4434, -0.02711), (-0.7244, -0.4151, -0.2364), (-0.7244, -0.4434, -0.0003561), (-0.3891, -0.3887, -0.197), (0.6013, -0.3887, -0.197), (-0.3183, -0.3887, -0.197), (0.6721, -0.3887, -0.197), (-0.2476, -0.3887, -0.197), (-0.1769, -0.3887, -0.197), (-0.1061, -0.3887, -0.197), (-0.03537, -0.3887, -0.197), (0.03537, -0.3887, -0.197), (0.1061, -0.3887, -0.197), (0.1769, -0.3887, -0.197), (0.2476, -0.3887, -0.197), (-0.6721, -0.3887, -0.197), (0.3183, -0.3887, -0.197), (-0.6013, -0.3887, -0.197), (0.3891, -0.3887, -0.197), (-0.5306, -0.3887, -0.197), (0.4598, -0.3887, -0.197), (-0.4598, -0.3887, -0.197), (0.5306, -0.3887, -0.197), (0.7231, -0.3887, -0.197), (-0.7244, -0.3887, -0.197), (-0.7428, -0.4151, -0.197), (0.7428, -0.4151, -0.197), (0.7231, -0.4151, -0.197), (-0.7244, -0.4151, -0.197), (-0.7244, -0.4894, -0.2364), (-0.6721, -0.4894, -0.2364), (-0.6013, -0.4894, -0.2364), (-0.5306, -0.4894, -0.2364), (-0.4598, -0.4894, -0.2364), (-0.3891, -0.4894, -0.2364), (-0.3183, -0.4894, -0.2364), (-0.2476, -0.4894, -0.2364), (-0.1769, -0.4894, -0.2364), (-0.1061, -0.4894, -0.2364), (-0.03537, -0.4894, -0.2364), (0.03537, -0.4894, -0.2364), (0.1061, -0.4894, -0.2364), (0.1769, -0.4894, -0.2364), (0.2476, -0.4894, -0.2364), (0.3183, -0.4894, -0.2364), (0.3891, -0.4894, -0.2364), (0.4598, -0.4894, -0.2364), (0.5306, -0.4894, -0.2364), (0.6013, -0.4894, -0.2364), (0.6721, -0.4894, -0.2364), (-0.3891, -0.4894, -0.197), (0.6013, -0.4894, -0.197), (-0.3183, -0.4894, -0.197), (0.6721, -0.4894, -0.197), (-0.2476, -0.4894, -0.197), (-0.1769, -0.4894, -0.197), (-0.1061, -0.4894, -0.197), (-0.03537, -0.4894, -0.197), (0.03537, -0.4894, -0.197), (0.1061, -0.4894, -0.197), (0.1769, -0.4894, -0.197), (0.2476, -0.4894, -0.197), (-0.6721, -0.4894, -0.197), (0.3183, -0.4894, -0.197), (-0.6013, -0.4894, -0.197), (0.3891, -0.4894, -0.197), (-0.5306, -0.4894, -0.197), (0.4598, -0.4894, -0.197), (0.7231, -0.4894, -0.2364), (0.7231, -0.4894, -0.197), (-0.7244, -0.4894, -0.197), (0.7231, -0.5159, -0.2364), (0.7428, -0.5159, -0.2364), (-0.7428, -0.5159, -0.197), (-0.7428, -0.5159, -0.2364), (0.7428, -0.5159, -0.197), (0.7231, -0.5159, -0.197), (-0.7244, -0.5159, -0.2364), (-0.7244, -0.5159, -0.197), (-0.4598, -0.4894, -0.197), (0.5306, -0.4894, -0.197), (0.7428, -0.4151, -0.1759), (0.7428, -0.5159, -0.1759), (-0.7428, -0.5159, -0.1759), (-0.7428, -0.4151, -0.1759), (0.7231, -0.4151, -0.1759), (0.7231, -0.5159, -0.1759), (-0.7244, -0.5159, -0.1759), (-0.7244, -0.4151, -0.1759), (0.6394, -0.2572, -0.2666), (0.6121, -0.2572, -0.2666), (0.6394, -0.3097, -0.2666), (0.6121, -0.3097, -0.2666), (0.6394, -0.3097, -0.6964), (0.6394, -0.2572, -0.6964), (0.6121, -0.2572, -0.6964), (0.6121, -0.3097, -0.6964), (0.6601, -0.3607, -0.2666), (0.6601, -0.2313, -0.2666), (0.5914, -0.2313, -0.2666), (0.5914, -0.3607, -0.2666), (0.6601, -0.3607, -0.2523), (0.6601, -0.2313, -0.2523), (0.5914, -0.2313, -0.2523), (0.5914, -0.3607, -0.2523), (0.686, -0.4094, -0.2523), (0.686, -0.1826, -0.2523), (0.5655, -0.1826, -0.2523), (0.5655, -0.4094, -0.2523), (0.686, -0.4094, -0.2354), (0.686, -0.1826, -0.2354), (0.5655, -0.1826, -0.2354), (0.5655, -0.4094, -0.2354), (-0.6029, -0.2522, -0.2666), (-0.6302, -0.2522, -0.2666), (-0.6029, -0.3097, -0.2666), (-0.6302, -0.3097, -0.2666), (-0.6029, -0.3097, -0.6964), (-0.6029, -0.2522, -0.6964), (-0.6302, -0.2522, -0.6964), (-0.6302, -0.3097, -0.6964), (-0.5822, -0.3607, -0.2666), (-0.5822, -0.2313, -0.2666), (-0.651, -0.2313, -0.2666), (-0.651, -0.3607, -0.2666), (-0.5822, -0.3607, -0.2523), (-0.5822, -0.2313, -0.2523), (-0.651, -0.2313, -0.2523), (-0.651, -0.3607, -0.2523), (-0.5563, -0.4094, -0.2523), (-0.5563, -0.1826, -0.2523), (-0.6768, -0.1826, -0.2523), (-0.6768, -0.4094, -0.2523), (-0.5563, -0.4094, -0.2354), (-0.5563, -0.1826, -0.2354), (-0.6768, -0.1826, -0.2354), (-0.6768, -0.4094, -0.2354), (-0.2525, 0.7882, -0.2666), (-0.2798, 0.7882, -0.2666), (-0.2525, 0.7367, -0.2666), (-0.2798, 0.7367, -0.2666), (-0.2525, 0.7367, -0.6964), (-0.2525, 0.7882, -0.6964), (-0.2798, 0.7882, -0.6964), (-0.2798, 0.7367, -0.6964), (-0.2318, 0.6856, -0.2666), (-0.2318, 0.8151, -0.2666), (-0.3005, 0.8151, -0.2666), (-0.3005, 0.6856, -0.2666), (-0.2318, 0.6856, -0.2523), (-0.2318, 0.8151, -0.2523), (-0.3005, 0.8151, -0.2523), (-0.3005, 0.6856, -0.2523), (-0.2059, 0.637, -0.2523), (-0.2059, 0.8637, -0.2523), (-0.3264, 0.8637, -0.2523), (-0.3264, 0.637, -0.2523), (-0.2059, 0.637, -0.2354), (-0.2059, 0.8637, -0.2354), (-0.3264, 0.8637, -0.2354), (-0.3264, 0.637, -0.2354)], [], [(23, 24, 3, 1), (0, 2, 43, 4), (4, 43, 42, 5), (5, 42, 41, 6), (6, 41, 40, 7), (7, 40, 39, 8), (8, 39, 38, 9), (9, 38, 37, 10), (10, 37, 36, 11), (11, 36, 35, 12), (12, 35, 34, 13), (13, 34, 33, 14), (14, 33, 32, 15), (15, 32, 31, 16), (16, 31, 30, 17), (17, 30, 29, 18), (18, 29, 28, 19), (19, 28, 27, 20), (20, 27, 26, 21), (21, 26, 25, 22), (22, 25, 24, 23), (67, 176, 45, 47, 68), (44, 181, 48, 87, 46), (48, 49, 86, 87), (49, 50, 85, 86), (50, 51, 84, 85), (51, 52, 83, 84), (52, 53, 82, 83), (53, 54, 81, 82), (54, 55, 80, 81), (55, 56, 79, 80), (56, 57, 78, 79), (57, 58, 77, 78), (58, 59, 76, 77), (59, 60, 75, 76), (60, 61, 74, 75), (61, 62, 73, 74), (62, 63, 72, 73), (63, 64, 71, 72), (64, 65, 70, 71), (65, 66, 69, 70), (66, 67, 68, 69), (50, 49, 234, 235), (34, 35, 79, 78), (204, 189, 277, 280), (222, 224, 282, 269), (35, 36, 80, 79), (49, 48, 233, 234), (223, 225, 283, 270), (36, 37, 81, 80), (3, 24, 68, 47), (48, 181, 232, 233), (37, 38, 82, 81), (24, 25, 69, 68), (209, 226, 272, 256), (38, 39, 83, 82), (25, 26, 70, 69), (279, 230, 288, 289), (39, 40, 84, 83), (2, 0, 108, 109, 44, 46), (26, 27, 71, 70), (230, 229, 284, 288), (40, 41, 85, 84), (178, 177, 201, 202), (27, 28, 72, 71), (226, 230, 279, 272), (41, 42, 86, 85), (1, 3, 47, 45, 113, 112), (28, 29, 73, 72), (231, 227, 273, 281), (42, 43, 87, 86), (43, 2, 46, 87), (29, 30, 74, 73), (181, 204, 280, 232), (224, 206, 253, 282), (30, 31, 75, 74), (67, 66, 251, 252), (225, 207, 254, 283), (31, 32, 76, 75), (66, 65, 250, 251), (206, 208, 255, 253), (32, 33, 77, 76), (65, 64, 249, 250), (186, 176, 271, 274), (33, 34, 78, 77), (207, 209, 256, 254), (15, 16, 147, 146), (130, 95, 94, 131), (184, 185, 200, 205), (128, 91, 90, 129), (95, 130, 175, 155), (126, 130, 131, 127), (14, 15, 146, 145), (124, 128, 129, 125), (88, 91, 154, 156), (122, 126, 127, 123), (23, 1, 133, 179, 132), (120, 124, 125, 121), (106, 104, 162, 163), (118, 122, 123, 119), (13, 14, 145, 144), (182, 120, 121, 183), (122, 118, 169, 171), (116, 118, 119, 117), (12, 13, 144, 143), (114, 116, 117, 115), (92, 95, 155, 157), (110, 114, 115, 111), (110, 106, 163, 165), (112, 113, 190, 192), (11, 12, 143, 142), (106, 110, 111, 107), (124, 120, 170, 172), (104, 106, 107, 105), (10, 11, 142, 141), (102, 104, 105, 103), (96, 88, 156, 158), (100, 102, 103, 101), (177, 98, 159, 180), (96, 100, 101, 97), (9, 10, 141, 140), (92, 98, 99, 93), (126, 122, 171, 173), (88, 96, 97, 89), (22, 23, 132, 153), (95, 92, 93, 94), (8, 9, 140, 139), (91, 88, 89, 90), (151, 152, 155, 175), (137, 138, 154, 174), (150, 151, 175, 173), (136, 137, 174, 172), (149, 150, 173, 171), (135, 136, 172, 170), (148, 149, 171, 169), (184, 135, 170, 185), (147, 148, 169, 168), (146, 147, 168, 167), (145, 146, 167, 165), (177, 180, 203, 201), (144, 145, 165, 163), (143, 144, 163, 162), (142, 143, 162, 161), (141, 142, 161, 160), (140, 141, 160, 158), (153, 132, 159, 157), (139, 140, 158, 156), (152, 153, 157, 155), (138, 139, 156, 154), (104, 102, 161, 162), (91, 128, 174, 154), (16, 17, 148, 147), (0, 4, 135, 184, 134), (118, 116, 168, 169), (108, 0, 134, 164), (17, 18, 149, 148), (102, 100, 160, 161), (4, 5, 136, 135), (130, 126, 173, 175), (18, 19, 150, 149), (5, 6, 137, 136), (116, 114, 167, 168), (19, 20, 151, 150), (100, 96, 158, 160), (6, 7, 138, 137), (128, 124, 172, 174), (20, 21, 152, 151), (7, 8, 139, 138), (114, 110, 165, 167), (1, 112, 166, 133), (21, 22, 153, 152), (98, 92, 157, 159), (132, 179, 180, 159), (108, 164, 199, 191), (98, 177, 178, 99), (176, 67, 252, 271), (180, 179, 196, 203), (134, 184, 205, 198), (120, 182, 185, 170), (133, 166, 193, 197), (64, 63, 248, 249), (194, 191, 199, 200), (201, 192, 190, 202), (196, 197, 193, 203), (192, 201, 203, 193), (198, 205, 200, 199), (191, 194, 195, 188), (208, 210, 257, 255), (166, 112, 192, 193), (182, 183, 195, 194), (45, 176, 186, 187), (113, 45, 187, 229, 190), (226, 178, 202, 230), (179, 133, 197, 196), (185, 182, 194, 200), (181, 44, 189, 204), (63, 62, 247, 248), (164, 134, 198, 199), (109, 108, 191, 188), (44, 109, 188, 228, 189), (183, 227, 231, 195), (210, 211, 258, 257), (188, 195, 231, 228), (202, 190, 229, 230), (99, 178, 226, 209), (131, 94, 225, 223), (129, 90, 224, 222), (127, 131, 223, 221), (125, 129, 222, 220), (123, 127, 221, 219), (121, 125, 220, 218), (119, 123, 219, 217), (183, 121, 218, 227), (117, 119, 217, 216), (115, 117, 216, 215), (111, 115, 215, 214), (107, 111, 214, 213), (105, 107, 213, 212), (103, 105, 212, 211), (101, 103, 211, 210), (97, 101, 210, 208), (93, 99, 209, 207), (89, 97, 208, 206), (94, 93, 207, 225), (90, 89, 206, 224), (282, 253, 237, 236), (283, 254, 251, 250), (253, 255, 238, 237), (254, 256, 252, 251), (255, 257, 239, 238), (257, 258, 240, 239), (258, 259, 241, 240), (259, 260, 242, 241), (260, 261, 243, 242), (261, 262, 244, 243), (262, 263, 245, 244), (263, 264, 246, 245), (273, 265, 233, 232), (264, 266, 247, 246), (265, 267, 234, 233), (266, 268, 248, 247), (267, 269, 235, 234), (268, 270, 249, 248), (269, 282, 236, 235), (270, 283, 250, 249), (256, 272, 271, 252), (279, 278, 275, 274), (276, 281, 280, 277), (273, 232, 280, 281), (271, 272, 279, 274), (221, 223, 270, 268), (51, 50, 235, 236), (220, 222, 269, 267), (52, 51, 236, 237), (219, 221, 268, 266), (53, 52, 237, 238), (218, 220, 267, 265), (54, 53, 238, 239), (217, 219, 266, 264), (55, 54, 239, 240), (227, 218, 265, 273), (187, 186, 274, 275), (56, 55, 240, 241), (216, 217, 264, 263), (189, 228, 276, 277), (57, 56, 241, 242), (215, 216, 263, 262), (229, 187, 275, 278), (58, 57, 242, 243), (214, 215, 262, 261), (59, 58, 243, 244), (213, 214, 261, 260), (60, 59, 244, 245), (212, 213, 260, 259), (61, 60, 245, 246), (211, 212, 259, 258), (62, 61, 246, 247), (288, 284, 285, 289), (287, 291, 290, 286), (281, 276, 286, 290), (276, 228, 287, 286), (229, 278, 285, 284), (231, 281, 290, 291), (278, 279, 289, 285), (228, 231, 291, 287), (293, 292, 301, 302), (297, 298, 299, 296), (293, 295, 299, 298), (294, 292, 297, 296), (295, 294, 296, 299), (292, 293, 298, 297), (301, 300, 304, 305), (295, 293, 302, 303), (292, 294, 300, 301), (294, 295, 303, 300), (304, 307, 311, 308), (300, 303, 307, 304), (302, 301, 305, 306), (303, 302, 306, 307), (311, 310, 314, 315), (306, 305, 309, 310), (307, 306, 310, 311), (305, 304, 308, 309), (313, 312, 315, 314), (309, 308, 312, 313), (308, 311, 315, 312), (310, 309, 313, 314), (317, 316, 325, 326), (321, 322, 323, 320), (317, 319, 323, 322), (318, 316, 321, 320), (319, 318, 320, 323), (316, 317, 322, 321), (325, 324, 328, 329), (319, 317, 326, 327), (316, 318, 324, 325), (318, 319, 327, 324), (328, 331, 335, 332), (324, 327, 331, 328), (326, 325, 329, 330), (327, 326, 330, 331), (335, 334, 338, 339), (330, 329, 333, 334), (331, 330, 334, 335), (329, 328, 332, 333), (337, 336, 339, 338), (333, 332, 336, 337), (332, 335, 339, 336), (334, 333, 337, 338), (341, 340, 349, 350), (345, 346, 347, 344), (341, 343, 347, 346), (342, 340, 345, 344), (343, 342, 344, 347), (340, 341, 346, 345), (349, 348, 352, 353), (343, 341, 350, 351), (340, 342, 348, 349), (342, 343, 351, 348), (352, 355, 359, 356), (348, 351, 355, 352), (350, 349, 353, 354), (351, 350, 354, 355), (359, 358, 362, 363), (354, 353, 357, 358), (355, 354, 358, 359), (353, 352, 356, 357), (361, 360, 363, 362), (357, 356, 360, 361), (356, 359, 363, 360), (358, 357, 361, 362)])
_uv = me_plane_014.uv_layers.new(name='UVMap')
_uv.uv.foreach_set('vector', [0.9524, 0.0, 0.9524, 1.0, 1.0, 1.0, 1.0, 0.0, 0.0, 0.0, 0.0, 1.0, 0.04762, 1.0, 0.04762, 0.0, 0.04762, 0.0, 0.04762, 1.0, 0.09524, 1.0, 0.09524, 0.0, 0.09524, 0.0, 0.09524, 1.0, 0.1429, 1.0, 0.1429, 0.0, 0.1429, 0.0, 0.1429, 1.0, 0.1905, 1.0, 0.1905, 0.0, 0.1905, 0.0, 0.1905, 1.0, 0.2381, 1.0, 0.2381, 0.0, 0.2381, 0.0, 0.2381, 1.0, 0.2857, 1.0, 0.2857, 0.0, 0.2857, 0.0, 0.2857, 1.0, 0.3333, 1.0, 0.3333, 0.0, 0.3333, 0.0, 0.3333, 1.0, 0.381, 1.0, 0.381, 0.0, 0.381, 0.0, 0.381, 1.0, 0.4286, 1.0, 0.4286, 0.0, 0.4286, 0.0, 0.4286, 1.0, 0.4762, 1.0, 0.4762, 0.0, 0.4762, 0.0, 0.4762, 1.0, 0.5238, 1.0, 0.5238, 0.0, 0.5238, 0.0, 0.5238, 1.0, 0.5714, 1.0, 0.5714, 0.0, 0.5714, 0.0, 0.5714, 1.0, 0.619, 1.0, 0.619, 0.0, 0.619, 0.0, 0.619, 1.0, 0.6667, 1.0, 0.6667, 0.0, 0.6667, 0.0, 0.6667, 1.0, 0.7143, 1.0, 0.7143, 0.0, 0.7143, 0.0, 0.7143, 1.0, 0.7619, 1.0, 0.7619, 0.0, 0.7619, 0.0, 0.7619, 1.0, 0.8095, 1.0, 0.8095, 0.0, 0.8095, 0.0, 0.8095, 1.0, 0.8571, 1.0, 0.8571, 0.0, 0.8571, 0.0, 0.8571, 1.0, 0.9048, 1.0, 0.9048, 0.0, 0.9048, 0.0, 0.9048, 1.0, 0.9524, 1.0, 0.9524, 0.0, 0.9524, 0.0, 0.9762, 0.0, 1.0, 0.0, 1.0, 1.0, 0.9524, 1.0, 0.0, 0.0, 0.02381, 0.0, 0.04762, 0.0, 0.04762, 1.0, 0.0, 1.0, 0.04762, 0.0, 0.09524, 0.0, 0.09524, 1.0, 0.04762, 1.0, 0.09524, 0.0, 0.1429, 0.0, 0.1429, 1.0, 0.09524, 1.0, 0.1429, 0.0, 0.1905, 0.0, 0.1905, 1.0, 0.1429, 1.0, 0.1905, 0.0, 0.2381, 0.0, 0.2381, 1.0, 0.1905, 1.0, 0.2381, 0.0, 0.2857, 0.0, 0.2857, 1.0, 0.2381, 1.0, 0.2857, 0.0, 0.3333, 0.0, 0.3333, 1.0, 0.2857, 1.0, 0.3333, 0.0, 0.381, 0.0, 0.381, 1.0, 0.3333, 1.0, 0.381, 0.0, 0.4286, 0.0, 0.4286, 1.0, 0.381, 1.0, 0.4286, 0.0, 0.4762, 0.0, 0.4762, 1.0, 0.4286, 1.0, 0.4762, 0.0, 0.5238, 0.0, 0.5238, 1.0, 0.4762, 1.0, 0.5238, 0.0, 0.5714, 0.0, 0.5714, 1.0, 0.5238, 1.0, 0.5714, 0.0, 0.619, 0.0, 0.619, 1.0, 0.5714, 1.0, 0.619, 0.0, 0.6667, 0.0, 0.6667, 1.0, 0.619, 1.0, 0.6667, 0.0, 0.7143, 0.0, 0.7143, 1.0, 0.6667, 1.0, 0.7143, 0.0, 0.7619, 0.0, 0.7619, 1.0, 0.7143, 1.0, 0.7619, 0.0, 0.8095, 0.0, 0.8095, 1.0, 0.7619, 1.0, 0.8095, 0.0, 0.8571, 0.0, 0.8571, 1.0, 0.8095, 1.0, 0.8571, 0.0, 0.9048, 0.0, 0.9048, 1.0, 0.8571, 1.0, 0.9048, 0.0, 0.9524, 0.0, 0.9524, 1.0, 0.9048, 1.0, 0.1429, 0.0, 0.09524, 0.0, 0.09524, 0.0, 0.1429, 0.0, 0.4762, 1.0, 0.4286, 1.0, 0.4286, 1.0, 0.4762, 1.0, 0.02381, 0.0, 0.0, 0.0, 0.0, 0.0, 0.02381, 0.0, 0.1429, 0.0, 0.1905, 0.0, 0.1905, 0.0, 0.1429, 0.0, 0.4286, 1.0, 0.381, 1.0, 0.381, 1.0, 0.4286, 1.0, 0.09524, 0.0, 0.04762, 0.0, 0.04762, 0.0, 0.09524, 0.0, 0.8095, 0.0, 0.8571, 0.0, 0.8571, 0.0, 0.8095, 0.0, 0.381, 1.0, 0.3333, 1.0, 0.3333, 1.0, 0.381, 1.0, 1.0, 1.0, 0.9524, 1.0, 0.9524, 1.0, 1.0, 1.0, 0.04762, 0.0, 0.02381, 0.0, 0.02381, 0.0, 0.04762, 0.0, 0.3333, 1.0, 0.2857, 1.0, 0.2857, 1.0, 0.3333, 1.0, 0.9524, 1.0, 0.9048, 1.0, 0.9048, 1.0, 0.9524, 1.0, 0.9524, 0.0, 0.9762, 0.0, 0.9762, 0.0, 0.9524, 0.0, 0.2857, 1.0, 0.2381, 1.0, 0.2381, 1.0, 0.2857, 1.0, 0.9048, 1.0, 0.8571, 1.0, 0.8571, 1.0, 0.9048, 1.0, 0.9762, 0.0, 0.9762, 0.0, 0.9762, 0.0, 0.9762, 0.0, 0.2381, 1.0, 0.1905, 1.0, 0.1905, 1.0, 0.2381, 1.0, 0.0, 1.0, 0.0, 0.0, 0.0, 0.0, 0.0, 0.0, 0.0, 0.0, 0.0, 1.0, 0.8571, 1.0, 0.8095, 1.0, 0.8095, 1.0, 0.8571, 1.0, 0.9762, 0.0, 1.0, 0.0, 1.0, 0.0, 0.9762, 0.0, 0.1905, 1.0, 0.1429, 1.0, 0.1429, 1.0, 0.1905, 1.0, 0.9762, 0.0, 0.9762, 0.0, 0.9762, 0.0, 0.9762, 0.0, 0.8095, 1.0, 0.7619, 1.0, 0.7619, 1.0, 0.8095, 1.0, 0.9762, 0.0, 0.9762, 0.0, 0.9762, 0.0, 0.9762, 0.0, 0.1429, 1.0, 0.09524, 1.0, 0.09524, 1.0, 0.1429, 1.0, 1.0, 0.0, 1.0, 1.0, 1.0, 1.0, 1.0, 0.0, 1.0, 0.0, 1.0, 0.0, 0.7619, 1.0, 0.7143, 1.0, 0.7143, 1.0, 0.7619, 1.0, 0.02381, 0.0, 0.02381, 0.0, 0.02381, 0.0, 0.02381, 0.0, 0.09524, 1.0, 0.04762, 1.0, 0.04762, 1.0, 0.09524, 1.0, 0.04762, 1.0, 0.0, 1.0, 0.0, 1.0, 0.04762, 1.0, 0.7143, 1.0, 0.6667, 1.0, 0.6667, 1.0, 0.7143, 1.0, 0.02381, 0.0, 0.02381, 0.0, 0.02381, 0.0, 0.02381, 0.0, 0.1905, 0.0, 0.2381, 0.0, 0.2381, 0.0, 0.1905, 0.0, 0.6667, 1.0, 0.619, 1.0, 0.619, 1.0, 0.6667, 1.0, 0.9524, 0.0, 0.9048, 0.0, 0.9048, 0.0, 0.9524, 0.0, 0.8571, 0.0, 0.9048, 0.0, 0.9048, 0.0, 0.8571, 0.0, 0.619, 1.0, 0.5714, 1.0, 0.5714, 1.0, 0.619, 1.0, 0.9048, 0.0, 0.8571, 0.0, 0.8571, 0.0, 0.9048, 0.0, 0.2381, 0.0, 0.2857, 0.0, 0.2857, 0.0, 0.2381, 0.0, 0.5714, 1.0, 0.5238, 1.0, 0.5238, 1.0, 0.5714, 1.0, 0.8571, 0.0, 0.8095, 0.0, 0.8095, 0.0, 0.8571, 0.0, 0.9762, 0.0, 0.9762, 0.0, 0.9762, 0.0, 0.9762, 0.0, 0.5238, 1.0, 0.4762, 1.0, 0.4762, 1.0, 0.5238, 1.0, 0.9048, 0.0, 0.9524, 0.0, 0.9524, 0.0, 0.9048, 0.0, 0.5714, 0.0, 0.619, 0.0, 0.619, 0.0, 0.5714, 0.0, 0.8095, 0.0, 0.8571, 0.0, 0.8571, 0.0, 0.8095, 0.0, 0.02381, 0.0, 0.02381, 0.0, 0.02381, 0.0, 0.02381, 0.0, 0.1429, 0.0, 0.1905, 0.0, 0.1905, 0.0, 0.1429, 0.0, 0.8571, 0.0, 0.8095, 0.0, 0.8095, 0.0, 0.8571, 0.0, 0.7619, 0.0, 0.8095, 0.0, 0.8095, 0.0, 0.7619, 0.0, 0.5238, 0.0, 0.5714, 0.0, 0.5714, 0.0, 0.5238, 0.0, 0.09524, 0.0, 0.1429, 0.0, 0.1429, 0.0, 0.09524, 0.0, 0.2381, 0.0, 0.1905, 0.0, 0.1905, 0.0, 0.2381, 0.0, 0.7143, 0.0, 0.7619, 0.0, 0.7619, 0.0, 0.7143, 0.0, 0.9524, 0.0, 1.0, 0.0, 1.0, 0.0, 0.9762, 0.0, 0.9524, 0.0, 0.04762, 0.0, 0.09524, 0.0, 0.09524, 0.0, 0.04762, 0.0, 0.4762, 0.0, 0.4286, 0.0, 0.4286, 0.0, 0.4762, 0.0, 0.6667, 0.0, 0.7143, 0.0, 0.7143, 0.0, 0.6667, 0.0, 0.4762, 0.0, 0.5238, 0.0, 0.5238, 0.0, 0.4762, 0.0, 0.02381, 0.0, 0.04762, 0.0, 0.04762, 0.0, 0.02381, 0.0, 0.7143, 0.0, 0.6667, 0.0, 0.6667, 0.0, 0.7143, 0.0, 0.619, 0.0, 0.6667, 0.0, 0.6667, 0.0, 0.619, 0.0, 0.4286, 0.0, 0.4762, 0.0, 0.4762, 0.0, 0.4286, 0.0, 0.5714, 0.0, 0.619, 0.0, 0.619, 0.0, 0.5714, 0.0, 0.9048, 0.0, 0.8571, 0.0, 0.8571, 0.0, 0.9048, 0.0, 0.5238, 0.0, 0.5714, 0.0, 0.5714, 0.0, 0.5238, 0.0, 0.5238, 0.0, 0.4762, 0.0, 0.4762, 0.0, 0.5238, 0.0, 1.0, 0.0, 1.0, 0.0, 1.0, 0.0, 1.0, 0.0, 0.381, 0.0, 0.4286, 0.0, 0.4286, 0.0, 0.381, 0.0, 0.4762, 0.0, 0.5238, 0.0, 0.5238, 0.0, 0.4762, 0.0, 0.09524, 0.0, 0.04762, 0.0, 0.04762, 0.0, 0.09524, 0.0, 0.4286, 0.0, 0.4762, 0.0, 0.4762, 0.0, 0.4286, 0.0, 0.3333, 0.0, 0.381, 0.0, 0.381, 0.0, 0.3333, 0.0, 0.381, 0.0, 0.4286, 0.0, 0.4286, 0.0, 0.381, 0.0, 0.2857, 0.0, 0.2381, 0.0, 0.2381, 0.0, 0.2857, 0.0, 0.3333, 0.0, 0.381, 0.0, 0.381, 0.0, 0.3333, 0.0, 0.9762, 0.0, 0.9524, 0.0, 0.9524, 0.0, 0.9762, 0.0, 0.2857, 0.0, 0.3333, 0.0, 0.3333, 0.0, 0.2857, 0.0, 0.2857, 0.0, 0.3333, 0.0, 0.3333, 0.0, 0.2857, 0.0, 0.9048, 0.0, 0.9524, 0.0, 0.9524, 0.0, 0.9048, 0.0, 0.7619, 0.0, 0.7143, 0.0, 0.7143, 0.0, 0.7619, 0.0, 0.2381, 0.0, 0.2857, 0.0, 0.2857, 0.0, 0.2381, 0.0, 0.9048, 0.0, 0.9524, 0.0, 0.9524, 0.0, 0.9048, 0.0, 0.8571, 0.0, 0.9048, 0.0, 0.9048, 0.0, 0.8571, 0.0, 0.2381, 0.0, 0.2857, 0.0, 0.2857, 0.0, 0.2381, 0.0, 0.1905, 0.0, 0.2381, 0.0, 0.2381, 0.0, 0.1905, 0.0, 0.8095, 0.0, 0.8571, 0.0, 0.8571, 0.0, 0.8095, 0.0, 0.1429, 0.0, 0.1905, 0.0, 0.1905, 0.0, 0.1429, 0.0, 0.7619, 0.0, 0.8095, 0.0, 0.8095, 0.0, 0.7619, 0.0, 0.09524, 0.0, 0.1429, 0.0, 0.1429, 0.0, 0.09524, 0.0, 0.7143, 0.0, 0.7619, 0.0, 0.7619, 0.0, 0.7143, 0.0, 0.04762, 0.0, 0.09524, 0.0, 0.09524, 0.0, 0.04762, 0.0, 0.6667, 0.0, 0.7143, 0.0, 0.7143, 0.0, 0.6667, 0.0, 0.02381, 0.0, 0.04762, 0.0, 0.04762, 0.0, 0.02381, 0.0, 0.619, 0.0, 0.6667, 0.0, 0.6667, 0.0, 0.619, 0.0, 0.5714, 0.0, 0.619, 0.0, 0.619, 0.0, 0.5714, 0.0, 0.5238, 0.0, 0.5714, 0.0, 0.5714, 0.0, 0.5238, 0.0, 0.9762, 0.0, 0.9762, 0.0, 0.9762, 0.0, 0.9762, 0.0, 0.4762, 0.0, 0.5238, 0.0, 0.5238, 0.0, 0.4762, 0.0, 0.4286, 0.0, 0.4762, 0.0, 0.4762, 0.0, 0.4286, 0.0, 0.381, 0.0, 0.4286, 0.0, 0.4286, 0.0, 0.381, 0.0, 0.3333, 0.0, 0.381, 0.0, 0.381, 0.0, 0.3333, 0.0, 0.2857, 0.0, 0.3333, 0.0, 0.3333, 0.0, 0.2857, 0.0, 0.9048, 0.0, 0.9524, 0.0, 0.9524, 0.0, 0.9048, 0.0, 0.2381, 0.0, 0.2857, 0.0, 0.2857, 0.0, 0.2381, 0.0, 0.8571, 0.0, 0.9048, 0.0, 0.9048, 0.0, 0.8571, 0.0, 0.1905, 0.0, 0.2381, 0.0, 0.2381, 0.0, 0.1905, 0.0, 0.4286, 0.0, 0.381, 0.0, 0.381, 0.0, 0.4286, 0.0, 0.1905, 0.0, 0.1429, 0.0, 0.1429, 0.0, 0.1905, 0.0, 0.619, 0.0, 0.6667, 0.0, 0.6667, 0.0, 0.619, 0.0, 0.0, 0.0, 0.04762, 0.0, 0.04762, 0.0, 0.02381, 0.0, 0.0, 0.0, 0.6667, 0.0, 0.619, 0.0, 0.619, 0.0, 0.6667, 0.0, 0.0, 0.0, 0.0, 0.0, 0.0, 0.0, 0.0, 0.0, 0.6667, 0.0, 0.7143, 0.0, 0.7143, 0.0, 0.6667, 0.0, 0.381, 0.0, 0.3333, 0.0, 0.3333, 0.0, 0.381, 0.0, 0.04762, 0.0, 0.09524, 0.0, 0.09524, 0.0, 0.04762, 0.0, 0.8095, 0.0, 0.7619, 0.0, 0.7619, 0.0, 0.8095, 0.0, 0.7143, 0.0, 0.7619, 0.0, 0.7619, 0.0, 0.7143, 0.0, 0.09524, 0.0, 0.1429, 0.0, 0.1429, 0.0, 0.09524, 0.0, 0.619, 0.0, 0.5714, 0.0, 0.5714, 0.0, 0.619, 0.0, 0.7619, 0.0, 0.8095, 0.0, 0.8095, 0.0, 0.7619, 0.0, 0.3333, 0.0, 0.2857, 0.0, 0.2857, 0.0, 0.3333, 0.0, 0.1429, 0.0, 0.1905, 0.0, 0.1905, 0.0, 0.1429, 0.0, 0.1429, 0.0, 0.09524, 0.0, 0.09524, 0.0, 0.1429, 0.0, 0.8095, 0.0, 0.8571, 0.0, 0.8571, 0.0, 0.8095, 0.0, 0.1905, 0.0, 0.2381, 0.0, 0.2381, 0.0, 0.1905, 0.0, 0.5714, 0.0, 0.5238, 0.0, 0.5238, 0.0, 0.5714, 0.0, 1.0, 0.0, 1.0, 0.0, 1.0, 0.0, 1.0, 0.0, 0.8571, 0.0, 0.9048, 0.0, 0.9048, 0.0, 0.8571, 0.0, 0.9524, 0.0, 0.9048, 0.0, 0.9048, 0.0, 0.9524, 0.0, 0.9524, 0.0, 0.9762, 0.0, 0.9762, 0.0, 0.9524, 0.0, 0.0, 0.0, 0.0, 0.0, 0.0, 0.0, 0.0, 0.0, 0.9524, 0.0, 0.9762, 0.0, 0.9762, 0.0, 0.9524, 0.0, 0.9762, 0.0, 0.9524, 0.0, 0.9524, 0.0, 0.9762, 0.0, 0.9762, 0.0, 0.9762, 0.0, 0.9762, 0.0, 0.9762, 0.0, 0.0, 0.0, 0.02381, 0.0, 0.02381, 0.0, 0.0, 0.0, 0.04762, 0.0, 0.02381, 0.0, 0.02381, 0.0, 0.04762, 0.0, 1.0, 0.0, 1.0, 0.0, 1.0, 0.0, 1.0, 0.0, 0.8095, 0.0, 0.7619, 0.0, 0.7619, 0.0, 0.8095, 0.0, 0.02381, 0.0, 0.0, 0.0, 0.0, 0.0, 0.02381, 0.0, 0.9762, 0.0, 1.0, 0.0, 1.0, 0.0, 0.9762, 0.0, 0.9762, 0.0, 1.0, 0.0, 1.0, 0.0, 0.9762, 0.0, 1.0, 0.0, 0.9762, 0.0, 0.9762, 0.0, 1.0, 0.0, 0.0, 0.0, 0.02381, 0.0, 0.02381, 0.0, 0.0, 0.0, 0.0, 0.0, 0.02381, 0.0, 0.02381, 0.0, 0.0, 0.0, 0.2857, 0.0, 0.3333, 0.0, 0.3333, 0.0, 0.2857, 0.0, 1.0, 0.0, 1.0, 0.0, 1.0, 0.0, 1.0, 0.0, 0.02381, 0.0, 0.02381, 0.0, 0.02381, 0.0, 0.02381, 0.0, 1.0, 0.0, 0.9762, 0.0, 0.9762, 0.0, 1.0, 0.0, 1.0, 0.0, 1.0, 0.0, 1.0, 0.0, 1.0, 0.0, 1.0, 0.0, 0.9762, 0.0, 0.9762, 0.0, 0.9762, 0.0, 0.9762, 0.0, 0.9762, 0.0, 1.0, 0.0, 1.0, 0.0, 0.9762, 0.0, 0.02381, 0.0, 0.02381, 0.0, 0.02381, 0.0, 0.02381, 0.0, 0.02381, 0.0, 0.0, 0.0, 0.0, 0.0, 0.02381, 0.0, 0.7619, 0.0, 0.7143, 0.0, 0.7143, 0.0, 0.7619, 0.0, 0.0, 0.0, 0.0, 0.0, 0.0, 0.0, 0.0, 0.0, 0.0, 0.0, 0.0, 0.0, 0.0, 0.0, 0.0, 0.0, 0.0, 0.0, 0.0, 0.0, 0.0, 0.0, 0.0, 0.0, 0.0, 0.0, 0.02381, 0.0, 0.02381, 0.0, 0.02381, 0.0, 0.02381, 0.0, 0.3333, 0.0, 0.381, 0.0, 0.381, 0.0, 0.3333, 0.0, 0.0, 0.0, 0.02381, 0.0, 0.02381, 0.0, 0.0, 0.0, 0.9762, 0.0, 1.0, 0.0, 1.0, 0.0, 0.9762, 0.0, 0.9524, 0.0, 0.9762, 0.0, 0.9762, 0.0, 0.9524, 0.0, 0.8095, 0.0, 0.8571, 0.0, 0.8571, 0.0, 0.8095, 0.0, 0.1429, 0.0, 0.1905, 0.0, 0.1905, 0.0, 0.1429, 0.0, 0.7619, 0.0, 0.8095, 0.0, 0.8095, 0.0, 0.7619, 0.0, 0.09524, 0.0, 0.1429, 0.0, 0.1429, 0.0, 0.09524, 0.0, 0.7143, 0.0, 0.7619, 0.0, 0.7619, 0.0, 0.7143, 0.0, 0.04762, 0.0, 0.09524, 0.0, 0.09524, 0.0, 0.04762, 0.0, 0.6667, 0.0, 0.7143, 0.0, 0.7143, 0.0, 0.6667, 0.0, 0.02381, 0.0, 0.04762, 0.0, 0.04762, 0.0, 0.02381, 0.0, 0.619, 0.0, 0.6667, 0.0, 0.6667, 0.0, 0.619, 0.0, 0.5714, 0.0, 0.619, 0.0, 0.619, 0.0, 0.5714, 0.0, 0.5238, 0.0, 0.5714, 0.0, 0.5714, 0.0, 0.5238, 0.0, 0.4762, 0.0, 0.5238, 0.0, 0.5238, 0.0, 0.4762, 0.0, 0.4286, 0.0, 0.4762, 0.0, 0.4762, 0.0, 0.4286, 0.0, 0.381, 0.0, 0.4286, 0.0, 0.4286, 0.0, 0.381, 0.0, 0.3333, 0.0, 0.381, 0.0, 0.381, 0.0, 0.3333, 0.0, 0.2857, 0.0, 0.3333, 0.0, 0.3333, 0.0, 0.2857, 0.0, 0.9048, 0.0, 0.9524, 0.0, 0.9524, 0.0, 0.9048, 0.0, 0.2381, 0.0, 0.2857, 0.0, 0.2857, 0.0, 0.2381, 0.0, 0.8571, 0.0, 0.9048, 0.0, 0.9048, 0.0, 0.8571, 0.0, 0.1905, 0.0, 0.2381, 0.0, 0.2381, 0.0, 0.1905, 0.0, 0.1905, 0.0, 0.2381, 0.0, 0.2381, 0.0, 0.1905, 0.0, 0.8571, 0.0, 0.9048, 0.0, 0.9048, 0.0, 0.8571, 0.0, 0.2381, 0.0, 0.2857, 0.0, 0.2857, 0.0, 0.2381, 0.0, 0.9048, 0.0, 0.9524, 0.0, 0.9524, 0.0, 0.9048, 0.0, 0.2857, 0.0, 0.3333, 0.0, 0.3333, 0.0, 0.2857, 0.0, 0.3333, 0.0, 0.381, 0.0, 0.381, 0.0, 0.3333, 0.0, 0.381, 0.0, 0.4286, 0.0, 0.4286, 0.0, 0.381, 0.0, 0.4286, 0.0, 0.4762, 0.0, 0.4762, 0.0, 0.4286, 0.0, 0.4762, 0.0, 0.5238, 0.0, 0.5238, 0.0, 0.4762, 0.0, 0.5238, 0.0, 0.5714, 0.0, 0.5714, 0.0, 0.5238, 0.0, 0.5714, 0.0, 0.619, 0.0, 0.619, 0.0, 0.5714, 0.0, 0.619, 0.0, 0.6667, 0.0, 0.6667, 0.0, 0.619, 0.0, 0.02381, 0.0, 0.04762, 0.0, 0.04762, 0.0, 0.02381, 0.0, 0.6667, 0.0, 0.7143, 0.0, 0.7143, 0.0, 0.6667, 0.0, 0.04762, 0.0, 0.09524, 0.0, 0.09524, 0.0, 0.04762, 0.0, 0.7143, 0.0, 0.7619, 0.0, 0.7619, 0.0, 0.7143, 0.0, 0.09524, 0.0, 0.1429, 0.0, 0.1429, 0.0, 0.09524, 0.0, 0.7619, 0.0, 0.8095, 0.0, 0.8095, 0.0, 0.7619, 0.0, 0.1429, 0.0, 0.1905, 0.0, 0.1905, 0.0, 0.1429, 0.0, 0.8095, 0.0, 0.8571, 0.0, 0.8571, 0.0, 0.8095, 0.0, 0.9524, 0.0, 0.9762, 0.0, 0.9762, 0.0, 0.9524, 0.0, 0.9762, 0.0, 1.0, 0.0, 1.0, 0.0, 0.9762, 0.0, 0.0, 0.0, 0.02381, 0.0, 0.02381, 0.0, 0.0, 0.0, 0.02381, 0.0, 0.02381, 0.0, 0.02381, 0.0, 0.02381, 0.0, 0.9762, 0.0, 0.9762, 0.0, 0.9762, 0.0, 0.9762, 0.0, 0.7619, 0.0, 0.8095, 0.0, 0.8095, 0.0, 0.7619, 0.0, 0.1905, 0.0, 0.1429, 0.0, 0.1429, 0.0, 0.1905, 0.0, 0.09524, 0.0, 0.1429, 0.0, 0.1429, 0.0, 0.09524, 0.0, 0.2381, 0.0, 0.1905, 0.0, 0.1905, 0.0, 0.2381, 0.0, 0.7143, 0.0, 0.7619, 0.0, 0.7619, 0.0, 0.7143, 0.0, 0.2857, 0.0, 0.2381, 0.0, 0.2381, 0.0, 0.2857, 0.0, 0.04762, 0.0, 0.09524, 0.0, 0.09524, 0.0, 0.04762, 0.0, 0.3333, 0.0, 0.2857, 0.0, 0.2857, 0.0, 0.3333, 0.0, 0.6667, 0.0, 0.7143, 0.0, 0.7143, 0.0, 0.6667, 0.0, 0.381, 0.0, 0.3333, 0.0, 0.3333, 0.0, 0.381, 0.0, 0.02381, 0.0, 0.04762, 0.0, 0.04762, 0.0, 0.02381, 0.0, 1.0, 0.0, 0.9762, 0.0, 0.9762, 0.0, 1.0, 0.0, 0.4286, 0.0, 0.381, 0.0, 0.381, 0.0, 0.4286, 0.0, 0.619, 0.0, 0.6667, 0.0, 0.6667, 0.0, 0.619, 0.0, 0.0, 0.0, 0.0, 0.0, 0.0, 0.0, 0.0, 0.0, 0.4762, 0.0, 0.4286, 0.0, 0.4286, 0.0, 0.4762, 0.0, 0.5714, 0.0, 0.619, 0.0, 0.619, 0.0, 0.5714, 0.0, 1.0, 0.0, 1.0, 0.0, 1.0, 0.0, 1.0, 0.0, 0.5238, 0.0, 0.4762, 0.0, 0.4762, 0.0, 0.5238, 0.0, 0.5238, 0.0, 0.5714, 0.0, 0.5714, 0.0, 0.5238, 0.0, 0.5714, 0.0, 0.5238, 0.0, 0.5238, 0.0, 0.5714, 0.0, 0.4762, 0.0, 0.5238, 0.0, 0.5238, 0.0, 0.4762, 0.0, 0.619, 0.0, 0.5714, 0.0, 0.5714, 0.0, 0.619, 0.0, 0.4286, 0.0, 0.4762, 0.0, 0.4762, 0.0, 0.4286, 0.0, 0.6667, 0.0, 0.619, 0.0, 0.619, 0.0, 0.6667, 0.0, 0.381, 0.0, 0.4286, 0.0, 0.4286, 0.0, 0.381, 0.0, 0.7143, 0.0, 0.6667, 0.0, 0.6667, 0.0, 0.7143, 0.0, 0.9762, 0.0, 1.0, 0.0, 1.0, 0.0, 0.9762, 0.0, 0.0, 0.0, 0.02381, 0.0, 0.02381, 0.0, 0.0, 0.0, 0.02381, 0.0, 0.0, 0.0, 0.0, 0.0, 0.02381, 0.0, 0.0, 0.0, 0.0, 0.0, 0.0, 0.0, 0.0, 0.0, 1.0, 0.0, 1.0, 0.0, 1.0, 0.0, 1.0, 0.0, 0.02381, 0.0, 0.02381, 0.0, 0.02381, 0.0, 0.02381, 0.0, 1.0, 0.0, 0.9762, 0.0, 0.9762, 0.0, 1.0, 0.0, 0.0, 0.0, 0.02381, 0.0, 0.02381, 0.0, 0.0, 0.0, 1.0, 0.0, 0.0, 0.0, 0.0, 0.0, 1.0, 0.0, 0.0, 0.0, 1.0, 0.0, 1.0, 1.0, 0.0, 1.0, 1.0, 0.0, 1.0, 1.0, 1.0, 1.0, 1.0, 0.0, 0.0, 1.0, 0.0, 0.0, 0.0, 0.0, 0.0, 1.0, 1.0, 1.0, 0.0, 1.0, 0.0, 1.0, 1.0, 1.0, 0.0, 0.0, 1.0, 0.0, 1.0, 0.0, 0.0, 0.0, 0.0, 0.0, 0.0, 1.0, 0.0, 1.0, 0.0, 0.0, 1.0, 1.0, 1.0, 0.0, 1.0, 0.0, 1.0, 1.0, 0.0, 0.0, 0.0, 1.0, 0.0, 1.0, 0.0, 0.0, 0.0, 1.0, 1.0, 1.0, 1.0, 1.0, 0.0, 1.0, 0.0, 1.0, 1.0, 1.0, 1.0, 1.0, 0.0, 1.0, 0.0, 1.0, 1.0, 1.0, 1.0, 1.0, 0.0, 1.0, 1.0, 0.0, 0.0, 0.0, 0.0, 0.0, 1.0, 0.0, 1.0, 1.0, 1.0, 0.0, 1.0, 0.0, 1.0, 1.0, 1.0, 1.0, 1.0, 0.0, 1.0, 0.0, 1.0, 1.0, 1.0, 0.0, 0.0, 0.0, 0.0, 0.0, 1.0, 0.0, 1.0, 1.0, 1.0, 0.0, 1.0, 0.0, 1.0, 1.0, 0.0, 0.0, 0.0, 1.0, 0.0, 1.0, 0.0, 0.0, 0.0, 0.0, 0.0, 1.0, 1.0, 1.0, 1.0, 0.0, 0.0, 0.0, 0.0, 1.0, 0.0, 1.0, 0.0, 0.0, 0.0, 1.0, 1.0, 1.0, 1.0, 1.0, 0.0, 1.0, 1.0, 0.0, 0.0, 0.0, 0.0, 0.0, 1.0, 0.0, 1.0, 0.0, 0.0, 0.0, 0.0, 0.0, 1.0, 0.0, 0.0, 0.0, 1.0, 0.0, 1.0, 1.0, 0.0, 1.0, 1.0, 0.0, 1.0, 1.0, 1.0, 1.0, 1.0, 0.0, 0.0, 1.0, 0.0, 0.0, 0.0, 0.0, 0.0, 1.0, 1.0, 1.0, 0.0, 1.0, 0.0, 1.0, 1.0, 1.0, 0.0, 0.0, 1.0, 0.0, 1.0, 0.0, 0.0, 0.0, 0.0, 0.0, 0.0, 1.0, 0.0, 1.0, 0.0, 0.0, 1.0, 1.0, 1.0, 0.0, 1.0, 0.0, 1.0, 1.0, 0.0, 0.0, 0.0, 1.0, 0.0, 1.0, 0.0, 0.0, 0.0, 1.0, 1.0, 1.0, 1.0, 1.0, 0.0, 1.0, 0.0, 1.0, 1.0, 1.0, 1.0, 1.0, 0.0, 1.0, 0.0, 1.0, 1.0, 1.0, 1.0, 1.0, 0.0, 1.0, 1.0, 0.0, 0.0, 0.0, 0.0, 0.0, 1.0, 0.0, 1.0, 1.0, 1.0, 0.0, 1.0, 0.0, 1.0, 1.0, 1.0, 1.0, 1.0, 0.0, 1.0, 0.0, 1.0, 1.0, 1.0, 0.0, 0.0, 0.0, 0.0, 0.0, 1.0, 0.0, 1.0, 1.0, 1.0, 0.0, 1.0, 0.0, 1.0, 1.0, 0.0, 0.0, 0.0, 1.0, 0.0, 1.0, 0.0, 0.0, 0.0, 0.0, 0.0, 1.0, 1.0, 1.0, 1.0, 0.0, 0.0, 0.0, 0.0, 1.0, 0.0, 1.0, 0.0, 0.0, 0.0, 1.0, 1.0, 1.0, 1.0, 1.0, 0.0, 1.0, 1.0, 0.0, 0.0, 0.0, 0.0, 0.0, 1.0, 0.0, 1.0, 0.0, 0.0, 0.0, 0.0, 0.0, 1.0, 0.0, 0.0, 0.0, 1.0, 0.0, 1.0, 1.0, 0.0, 1.0, 1.0, 0.0, 1.0, 1.0, 1.0, 1.0, 1.0, 0.0, 0.0, 1.0, 0.0, 0.0, 0.0, 0.0, 0.0, 1.0, 1.0, 1.0, 0.0, 1.0, 0.0, 1.0, 1.0, 1.0, 0.0, 0.0, 1.0, 0.0, 1.0, 0.0, 0.0, 0.0, 0.0, 0.0, 0.0, 1.0, 0.0, 1.0, 0.0, 0.0, 1.0, 1.0, 1.0, 0.0, 1.0, 0.0, 1.0, 1.0, 0.0, 0.0, 0.0, 1.0, 0.0, 1.0, 0.0, 0.0, 0.0, 1.0, 1.0, 1.0, 1.0, 1.0, 0.0, 1.0, 0.0, 1.0, 1.0, 1.0, 1.0, 1.0, 0.0, 1.0, 0.0, 1.0, 1.0, 1.0, 1.0, 1.0, 0.0, 1.0, 1.0, 0.0, 0.0, 0.0, 0.0, 0.0, 1.0, 0.0, 1.0, 1.0, 1.0, 0.0, 1.0, 0.0, 1.0, 1.0, 1.0, 1.0, 1.0, 0.0, 1.0, 0.0, 1.0, 1.0, 1.0, 0.0, 0.0, 0.0, 0.0, 0.0, 1.0, 0.0, 1.0, 1.0, 1.0, 0.0, 1.0, 0.0, 1.0, 1.0, 0.0, 0.0, 0.0, 1.0, 0.0, 1.0, 0.0, 0.0, 0.0, 0.0, 0.0, 1.0, 1.0, 1.0, 1.0, 0.0, 0.0, 0.0, 0.0, 1.0, 0.0, 1.0, 0.0, 0.0, 0.0, 1.0, 1.0, 1.0, 1.0, 1.0, 0.0, 1.0, 1.0, 0.0, 0.0, 0.0, 0.0, 0.0, 1.0, 0.0])
me_plane_014.update()
me_plane_018 = bpy.data.meshes.new('Plane.018')
me_plane_018.from_pydata([(-6.3, 3.64, 0.0), (-5.492, 3.64, 0.0), (-5.492, 3.74, 0.0), (-6.3, 3.74, 0.0), (-6.3, 3.64, 1.845), (-5.492, 3.64, 1.845), (-5.492, 3.74, 1.845), (-6.3, 3.74, 1.845)], [], [(1, 0, 3, 2), (5, 6, 7, 4), (1, 2, 6, 5), (0, 1, 5, 4), (3, 0, 4, 7), (2, 3, 7, 6)])
_uv = me_plane_018.uv_layers.new(name='UVMap')
_uv.uv.foreach_set('vector', [0.0, 1.0, 0.0, 1.0, 0.0, 1.0, 0.0, 1.0, 0.0, 1.0, 0.0, 1.0, 0.0, 1.0, 0.0, 1.0, 0.0, 1.0, 0.0, 1.0, 0.0, 1.0, 0.0, 1.0, 0.0, 1.0, 0.0, 1.0, 0.0, 1.0, 0.0, 1.0, 0.0, 1.0, 0.0, 1.0, 0.0, 1.0, 0.0, 1.0, 0.0, 1.0, 0.0, 1.0, 0.0, 1.0, 0.0, 1.0])
me_plane_018.update()
me_plane_019 = bpy.data.meshes.new('Plane.019')
me_plane_019.from_pydata([(-4.704, 3.64, 0.6182), (-4.704, 3.74, 0.6182), (-5.196, 3.64, 0.6182), (-5.196, 3.74, 0.6182), (-4.704, 3.74, 1.031), (-4.704, 3.64, 1.031), (-5.196, 3.64, 1.031), (-5.196, 3.74, 1.031), (-5.391, 3.64, 0.0), (-4.6, 3.64, 0.0), (-4.6, 3.74, 0.0), (-5.391, 3.74, 0.0), (-5.391, 3.64, 1.897), (-4.6, 3.64, 1.897), (-4.6, 3.74, 1.897), (-5.391, 3.74, 1.897)], [], [(9, 8, 11, 10), (13, 14, 15, 12), (11, 8, 12, 15), (2, 0, 1, 3), (0, 5, 4, 1), (9, 10, 14, 13), (0, 2, 8, 9), (3, 1, 10, 11), (6, 5, 13, 12), (4, 7, 15, 14), (2, 6, 12, 8), (7, 3, 11, 15), (5, 0, 9, 13), (1, 4, 14, 10), (2, 3, 7, 6), (6, 7, 4, 5)])
_uv = me_plane_019.uv_layers.new(name='UVMap')
_uv.uv.foreach_set('vector', [0.0, 1.0, 0.0, 1.0, 0.0, 1.0, 0.0, 1.0, 0.0, 1.0, 0.0, 1.0, 0.0, 1.0, 0.0, 1.0, 0.0, 1.0, 0.0, 1.0, 0.0, 1.0, 0.0, 1.0, 0.0, 1.0, 0.0, 1.0, 0.0, 1.0, 0.0, 1.0, 0.0, 1.0, 0.0, 1.0, 0.0, 1.0, 0.0, 1.0, 0.0, 1.0, 0.0, 1.0, 0.0, 1.0, 0.0, 1.0, 0.0, 1.0, 0.0, 1.0, 0.0, 1.0, 0.0, 1.0, 0.0, 1.0, 0.0, 1.0, 0.0, 1.0, 0.0, 1.0, 0.0, 1.0, 0.0, 1.0, 0.0, 1.0, 0.0, 1.0, 0.0, 1.0, 0.0, 1.0, 0.0, 1.0, 0.0, 1.0, 0.0, 1.0, 0.0, 1.0, 0.0, 1.0, 0.0, 1.0, 0.0, 1.0, 0.0, 1.0, 0.0, 1.0, 0.0, 1.0, 0.0, 1.0, 0.0, 1.0, 0.0, 1.0, 0.0, 1.0, 0.0, 1.0, 0.0, 1.0, 0.0, 1.0, 0.0, 1.0, 0.0, 1.0, 0.0, 1.0, 0.0, 1.0, 0.0, 1.0, 0.0, 1.0, 0.0, 1.0, 0.0, 1.0, 0.0, 1.0])
me_plane_019.update()
me_plane_002 = bpy.data.meshes.new('Plane.002')
me_plane_002.from_pydata([(-2.68, 9.9, 0.0), (-2.78, 9.9, 0.0), (-2.78, 7.528, 0.0), (-2.68, 7.528, 0.0), (-2.78, 9.9, 1.878), (-2.68, 9.9, 1.878), (-2.78, 7.528, 1.878), (-2.68, 7.528, 1.878)], [], [(3, 0, 1, 2), (7, 6, 4, 5), (0, 3, 7, 5), (3, 2, 6, 7), (2, 1, 4, 6), (1, 0, 5, 4)])
_uv = me_plane_002.uv_layers.new(name='UVMap')
_uv.uv.foreach_set('vector', [0.0, 1.0, 0.0, 1.0, 0.0, 1.0, 0.0, 1.0, 0.0, 1.0, 0.0, 1.0, 0.0, 1.0, 0.0, 1.0, 0.0, 1.0, 0.0, 1.0, 0.0, 1.0, 0.0, 1.0, 0.0, 1.0, 0.0, 1.0, 0.0, 1.0, 0.0, 1.0, 0.0, 1.0, 0.0, 1.0, 0.0, 1.0, 0.0, 1.0, 0.0, 1.0, 0.0, 1.0, 0.0, 1.0, 0.0, 1.0])
me_plane_002.update()
me_plane_015 = bpy.data.meshes.new('Plane.015')
me_plane_015.from_pydata([(-0.1, 9.9, 0.0), (-0.1, 10.0, 0.0), (-2.68, 9.9, 0.0), (-2.68, 10.0, 0.0), (-0.1, 10.0, 1.866), (-0.1, 9.9, 1.866), (-2.68, 10.0, 1.866), (-2.68, 9.9, 1.866)], [], [(0, 2, 3, 1), (5, 4, 6, 7), (1, 3, 6, 4), (3, 2, 7, 6), (2, 0, 5, 7), (0, 1, 4, 5)])
_uv = me_plane_015.uv_layers.new(name='UVMap')
_uv.uv.foreach_set('vector', [0.0, 1.0, 0.0, 1.0, 0.0, 1.0, 0.0, 1.0, 0.0, 1.0, 0.0, 1.0, 0.0, 1.0, 0.0, 1.0, 0.0, 1.0, 0.0, 1.0, 0.0, 1.0, 0.0, 1.0, 0.0, 1.0, 0.0, 1.0, 0.0, 1.0, 0.0, 1.0, 0.0, 1.0, 0.0, 1.0, 0.0, 1.0, 0.0, 1.0, 0.0, 1.0, 0.0, 1.0, 0.0, 1.0, 0.0, 1.0])
me_plane_015.update()
me_plane_016 = bpy.data.meshes.new('Plane.016')
me_plane_016.from_pydata([(-0.1, 0.1, 0.0), (0.0, 0.1, 0.0), (-0.1, 9.9, 0.0), (0.0, 9.9, 0.0), (-0.1, 0.1, 1.866), (0.0, 0.1, 1.866), (0.0, 9.9, 1.866), (-0.1, 9.9, 1.866)], [], [(0, 2, 3, 1), (4, 5, 6, 7), (1, 3, 6, 5), (3, 2, 7, 6), (2, 0, 4, 7), (0, 1, 5, 4)])
_uv = me_plane_016.uv_layers.new(name='UVMap')
_uv.uv.foreach_set('vector', [0.0, 0.0, 0.0, 1.0, 1.0, 1.0, 1.0, 0.0, 0.0, 0.0, 1.0, 0.0, 1.0, 1.0, 0.0, 1.0, 1.0, 0.0, 1.0, 1.0, 1.0, 1.0, 1.0, 0.0, 1.0, 1.0, 0.0, 1.0, 0.0, 1.0, 1.0, 1.0, 0.0, 1.0, 0.0, 0.0, 0.0, 0.0, 0.0, 1.0, 0.0, 0.0, 1.0, 0.0, 1.0, 0.0, 0.0, 0.0])
me_plane_016.update()
me_plane_017 = bpy.data.meshes.new('Plane.017')
me_plane_017.from_pydata([(-1.0, -1.0, 0.0), (1.0, -1.0, 0.0), (-1.0, 1.0, 0.0), (1.0, 1.0, 0.0), (-1.0, 1.0, 0.9221), (-1.0, -1.0, 0.9221), (1.0, -1.0, 0.9221), (1.0, 1.0, 0.9221)], [], [(0, 2, 3, 1), (5, 6, 7, 4), (3, 2, 4, 7), (0, 1, 6, 5), (1, 3, 7, 6), (2, 0, 5, 4)])
_uv = me_plane_017.uv_layers.new(name='UVMap')
_uv.uv.foreach_set('vector', [0.0, 0.0, 0.0, 1.0, 1.0, 1.0, 1.0, 0.0, 0.0, 0.0, 1.0, 0.0, 1.0, 1.0, 0.0, 1.0, 1.0, 1.0, 0.0, 1.0, 0.0, 1.0, 1.0, 1.0, 0.0, 0.0, 1.0, 0.0, 1.0, 0.0, 0.0, 0.0, 1.0, 0.0, 1.0, 1.0, 1.0, 1.0, 1.0, 0.0, 0.0, 1.0, 0.0, 0.0, 0.0, 0.0, 0.0, 1.0])
me_plane_017.update()
me_circle = bpy.data.meshes.new('Circle')
me_circle.from_pydata([(0.0, 1.0, 0.0), (-0.1951, 0.9808, 0.0), (-0.3827, 0.9239, 0.0), (-0.5556, 0.8315, 0.0), (-0.7071, 0.7071, 0.0), (-0.8315, 0.5556, 0.0), (-0.9239, 0.3827, 0.0), (-0.9808, 0.1951, 0.0), (-1.0, 0.0, 0.0), (-0.9808, -0.1951, 0.0), (-0.9239, -0.3827, 0.0), (-0.8315, -0.5556, 0.0), (-0.7071, -0.7071, 0.0), (-0.5556, -0.8315, 0.0), (-0.3827, -0.9239, 0.0), (-0.1951, -0.9808, 0.0), (0.0, -1.0, 0.0), (0.1951, -0.9808, 0.0), (0.3827, -0.9239, 0.0), (0.5556, -0.8315, 0.0), (0.7071, -0.7071, 0.0), (0.8315, -0.5556, 0.0), (0.9239, -0.3827, 0.0), (0.9808, -0.1951, 0.0), (1.0, 0.0, 0.0), (0.9808, 0.1951, 0.0), (0.9239, 0.3827, 0.0), (0.8315, 0.5556, 0.0), (0.7071, 0.7071, 0.0), (0.5556, 0.8315, 0.0), (0.3827, 0.9239, 0.0), (0.1951, 0.9808, 0.0), (-0.1849, 0.9294, -0.06733), (1.25e-08, 0.9476, -0.06733), (-0.3626, 0.8754, -0.06733), (-0.5264, 0.7879, -0.06733), (-0.67, 0.67, -0.06733), (-0.7879, 0.5264, -0.06733), (-0.8754, 0.3626, -0.06733), (-0.9294, 0.1849, -0.06733), (-0.9476, 0.0, -0.06733), (-0.9294, -0.1849, -0.06733), (-0.8754, -0.3626, -0.06733), (-0.7879, -0.5264, -0.06733), (-0.67, -0.67, -0.06733), (-0.5264, -0.7879, -0.06733), (-0.3626, -0.8754, -0.06733), (-0.1849, -0.9294, -0.06733), (1.25e-08, -0.9476, -0.06733), (0.1849, -0.9294, -0.06733), (0.3626, -0.8754, -0.06733), (0.5264, -0.7879, -0.06733), (0.67, -0.67, -0.06733), (0.7879, -0.5264, -0.06733), (0.8754, -0.3626, -0.06733), (0.9294, -0.1849, -0.06733), (0.9476, 0.0, -0.06733), (0.9294, 0.1849, -0.06733), (0.8754, 0.3626, -0.06733), (0.7879, 0.5264, -0.06733), (0.67, 0.67, -0.06733), (0.5264, 0.7879, -0.06733), (0.3626, 0.8754, -0.06733), (0.1849, 0.9294, -0.06733)], [], [(1, 0, 31, 30, 29, 28, 27, 26, 25, 24, 23, 22, 21, 20, 19, 18, 17, 16, 15, 14, 13, 12, 11, 10, 9, 8, 7, 6, 5, 4, 3, 2), (32, 34, 35, 36, 37, 38, 39, 40, 41, 42, 43, 44, 45, 46, 47, 48, 49, 50, 51, 52, 53, 54, 55, 56, 57, 58, 59, 60, 61, 62, 63, 33), (24, 25, 57, 56), (11, 12, 44, 43), (25, 26, 58, 57), (12, 13, 45, 44), (26, 27, 59, 58), (13, 14, 46, 45), (0, 1, 32, 33), (27, 28, 60, 59), (14, 15, 47, 46), (1, 2, 34, 32), (28, 29, 61, 60), (15, 16, 48, 47), (2, 3, 35, 34), (29, 30, 62, 61), (16, 17, 49, 48), (3, 4, 36, 35), (30, 31, 63, 62), (17, 18, 50, 49), (4, 5, 37, 36), (31, 0, 33, 63), (18, 19, 51, 50), (5, 6, 38, 37), (19, 20, 52, 51), (6, 7, 39, 38), (20, 21, 53, 52), (7, 8, 40, 39), (21, 22, 54, 53), (8, 9, 41, 40), (22, 23, 55, 54), (9, 10, 42, 41), (23, 24, 56, 55), (10, 11, 43, 42)])
_uv = me_circle.uv_layers.new(name='UVMap')
_uv.uv.foreach_set('vector', [0.0, 0.0, 0.0, 0.0, 0.0, 0.0, 0.0, 0.0, 0.0, 0.0, 0.0, 0.0, 0.0, 0.0, 0.0, 0.0, 0.0, 0.0, 0.0, 0.0, 0.0, 0.0, 0.0, 0.0, 0.0, 0.0, 0.0, 0.0, 0.0, 0.0, 0.0, 0.0, 0.0, 0.0, 0.0, 0.0, 0.0, 0.0, 0.0, 0.0, 0.0, 0.0, 0.0, 0.0, 0.0, 0.0, 0.0, 0.0, 0.0, 0.0, 0.0, 0.0, 0.0, 0.0, 0.0, 0.0, 0.0, 0.0, 0.0, 0.0, 0.0, 0.0, 0.0, 0.0, 0.0, 0.0, 0.0, 0.0, 0.0, 0.0, 0.0, 0.0, 0.0, 0.0, 0.0, 0.0, 0.0, 0.0, 0.0, 0.0, 0.0, 0.0, 0.0, 0.0, 0.0, 0.0, 0.0, 0.0, 0.0, 0.0, 0.0, 0.0, 0.0, 0.0, 0.0, 0.0, 0.0, 0.0, 0.0, 0.0, 0.0, 0.0, 0.0, 0.0, 0.0, 0.0, 0.0, 0.0, 0.0, 0.0, 0.0, 0.0, 0.0, 0.0, 0.0, 0.0, 0.0, 0.0, 0.0, 0.0, 0.0, 0.0, 0.0, 0.0, 0.0, 0.0, 0.0, 0.0, 0.0, 0.0, 0.0, 0.0, 0.0, 0.0, 0.0, 0.0, 0.0, 0.0, 0.0, 0.0, 0.0, 0.0, 0.0, 0.0, 0.0, 0.0, 0.0, 0.0, 0.0, 0.0, 0.0, 0.0, 0.0, 0.0, 0.0, 0.0, 0.0, 0.0, 0.0, 0.0, 0.0, 0.0, 0.0, 0.0, 0.0, 0.0, 0.0, 0.0, 0.0, 0.0, 0.0, 0.0, 0.0, 0.0, 0.0, 0.0, 0.0, 0.0, 0.0, 0.0, 0.0, 0.0, 0.0, 0.0, 0.0, 0.0, 0.0, 0.0, 0.0, 0.0, 0.0, 0.0, 0.0, 0.0, 0.0, 0.0, 0.0, 0.0, 0.0, 0.0, 0.0, 0.0, 0.0, 0.0, 0.0, 0.0, 0.0, 0.0, 0.0, 0.0, 0.0, 0.0, 0.0, 0.0, 0.0, 0.0, 0.0, 0.0, 0.0, 0.0, 0.0, 0.0, 0.0, 0.0, 0.0, 0.0, 0.0, 0.0, 0.0, 0.0, 0.0, 0.0, 0.0, 0.0, 0.0, 0.0, 0.0, 0.0, 0.0, 0.0, 0.0, 0.0, 0.0, 0.0, 0.0, 0.0, 0.0, 0.0, 0.0, 0.0, 0.0, 0.0, 0.0, 0.0, 0.0, 0.0, 0.0, 0.0, 0.0, 0.0, 0.0, 0.0, 0.0, 0.0, 0.0, 0.0, 0.0, 0.0, 0.0, 0.0, 0.0, 0.0, 0.0, 0.0, 0.0, 0.0, 0.0, 0.0, 0.0, 0.0, 0.0, 0.0, 0.0, 0.0, 0.0, 0.0, 0.0, 0.0, 0.0, 0.0, 0.0, 0.0, 0.0, 0.0, 0.0, 0.0, 0.0, 0.0, 0.0, 0.0, 0.0, 0.0, 0.0, 0.0, 0.0, 0.0, 0.0, 0.0, 0.0, 0.0, 0.0, 0.0, 0.0, 0.0, 0.0, 0.0, 0.0, 0.0, 0.0, 0.0, 0.0, 0.0, 0.0, 0.0, 0.0, 0.0, 0.0, 0.0, 0.0, 0.0, 0.0, 0.0, 0.0, 0.0, 0.0, 0.0, 0.0, 0.0, 0.0, 0.0, 0.0, 0.0, 0.0, 0.0, 0.0, 0.0, 0.0, 0.0, 0.0, 0.0, 0.0, 0.0, 0.0, 0.0, 0.0, 0.0, 0.0, 0.0, 0.0, 0.0, 0.0, 0.0, 0.0, 0.0, 0.0, 0.0, 0.0, 0.0, 0.0, 0.0, 0.0, 0.0, 0.0, 0.0, 0.0, 0.0, 0.0, 0.0, 0.0, 0.0, 0.0, 0.0, 0.0, 0.0])
me_circle.update()
me_circle_001 = bpy.data.meshes.new('Circle.001')
me_circle_001.from_pydata([(0.0, 1.0, 0.0), (-0.1951, 0.9808, 0.0), (-0.3827, 0.9239, 0.0), (-0.5556, 0.8315, 0.0), (-0.7071, 0.7071, 0.0), (-0.8315, 0.5556, 0.0), (-0.9239, 0.3827, 0.0), (-0.9808, 0.1951, 0.0), (-1.0, 0.0, 0.0), (-0.9808, -0.1951, 0.0), (-0.9239, -0.3827, 0.0), (-0.8315, -0.5556, 0.0), (-0.7071, -0.7071, 0.0), (-0.5556, -0.8315, 0.0), (-0.3827, -0.9239, 0.0), (-0.1951, -0.9808, 0.0), (0.0, -1.0, 0.0), (0.1951, -0.9808, 0.0), (0.3827, -0.9239, 0.0), (0.5556, -0.8315, 0.0), (0.7071, -0.7071, 0.0), (0.8315, -0.5556, 0.0), (0.9239, -0.3827, 0.0), (0.9808, -0.1951, 0.0), (1.0, 0.0, 0.0), (0.9808, 0.1951, 0.0), (0.9239, 0.3827, 0.0), (0.8315, 0.5556, 0.0), (0.7071, 0.7071, 0.0), (0.5556, 0.8315, 0.0), (0.3827, 0.9239, 0.0), (0.1951, 0.9808, 0.0), (-0.1951, 0.9808, -15.57), (0.0, 1.0, -15.57), (-0.3827, 0.9239, -15.57), (-0.5556, 0.8315, -15.57), (-0.7071, 0.7071, -15.57), (-0.8315, 0.5556, -15.57), (-0.9239, 0.3827, -15.57), (-0.9808, 0.1951, -15.57), (-1.0, 0.0, -15.57), (-0.9808, -0.1951, -15.57), (-0.9239, -0.3827, -15.57), (-0.8315, -0.5556, -15.57), (-0.7071, -0.7071, -15.57), (-0.5556, -0.8315, -15.57), (-0.3827, -0.9239, -15.57), (-0.1951, -0.9808, -15.57), (0.0, -1.0, -15.57), (0.1951, -0.9808, -15.57), (0.3827, -0.9239, -15.57), (0.5556, -0.8315, -15.57), (0.7071, -0.7071, -15.57), (0.8315, -0.5556, -15.57), (0.9239, -0.3827, -15.57), (0.9808, -0.1951, -15.57), (1.0, 0.0, -15.57), (0.9808, 0.1951, -15.57), (0.9239, 0.3827, -15.57), (0.8315, 0.5556, -15.57), (0.7071, 0.7071, -15.57), (0.5556, 0.8315, -15.57), (0.3827, 0.9239, -15.57), (0.1951, 0.9808, -15.57)], [], [(1, 0, 31, 30, 29, 28, 27, 26, 25, 24, 23, 22, 21, 20, 19, 18, 17, 16, 15, 14, 13, 12, 11, 10, 9, 8, 7, 6, 5, 4, 3, 2), (32, 34, 35, 36, 37, 38, 39, 40, 41, 42, 43, 44, 45, 46, 47, 48, 49, 50, 51, 52, 53, 54, 55, 56, 57, 58, 59, 60, 61, 62, 63, 33), (21, 22, 54, 53), (8, 9, 41, 40), (22, 23, 55, 54), (9, 10, 42, 41), (23, 24, 56, 55), (10, 11, 43, 42), (24, 25, 57, 56), (11, 12, 44, 43), (25, 26, 58, 57), (12, 13, 45, 44), (26, 27, 59, 58), (13, 14, 46, 45), (0, 1, 32, 33), (27, 28, 60, 59), (14, 15, 47, 46), (1, 2, 34, 32), (28, 29, 61, 60), (15, 16, 48, 47), (2, 3, 35, 34), (29, 30, 62, 61), (16, 17, 49, 48), (3, 4, 36, 35), (30, 31, 63, 62), (17, 18, 50, 49), (4, 5, 37, 36), (31, 0, 33, 63), (18, 19, 51, 50), (5, 6, 38, 37), (19, 20, 52, 51), (6, 7, 39, 38), (20, 21, 53, 52), (7, 8, 40, 39)])
_uv = me_circle_001.uv_layers.new(name='UVMap')
_uv.uv.foreach_set('vector', [0.0, 0.0, 0.0, 0.0, 0.0, 0.0, 0.0, 0.0, 0.0, 0.0, 0.0, 0.0, 0.0, 0.0, 0.0, 0.0, 0.0, 0.0, 0.0, 0.0, 0.0, 0.0, 0.0, 0.0, 0.0, 0.0, 0.0, 0.0, 0.0, 0.0, 0.0, 0.0, 0.0, 0.0, 0.0, 0.0, 0.0, 0.0, 0.0, 0.0, 0.0, 0.0, 0.0, 0.0, 0.0, 0.0, 0.0, 0.0, 0.0, 0.0, 0.0, 0.0, 0.0, 0.0, 0.0, 0.0, 0.0, 0.0, 0.0, 0.0, 0.0, 0.0, 0.0, 0.0, 0.0, 0.0, 0.0, 0.0, 0.0, 0.0, 0.0, 0.0, 0.0, 0.0, 0.0, 0.0, 0.0, 0.0, 0.0, 0.0, 0.0, 0.0, 0.0, 0.0, 0.0, 0.0, 0.0, 0.0, 0.0, 0.0, 0.0, 0.0, 0.0, 0.0, 0.0, 0.0, 0.0, 0.0, 0.0, 0.0, 0.0, 0.0, 0.0, 0.0, 0.0, 0.0, 0.0, 0.0, 0.0, 0.0, 0.0, 0.0, 0.0, 0.0, 0.0, 0.0, 0.0, 0.0, 0.0, 0.0, 0.0, 0.0, 0.0, 0.0, 0.0, 0.0, 0.0, 0.0, 0.0, 0.0, 0.0, 0.0, 0.0, 0.0, 0.0, 0.0, 0.0, 0.0, 0.0, 0.0, 0.0, 0.0, 0.0, 0.0, 0.0, 0.0, 0.0, 0.0, 0.0, 0.0, 0.0, 0.0, 0.0, 0.0, 0.0, 0.0, 0.0, 0.0, 0.0, 0.0, 0.0, 0.0, 0.0, 0.0, 0.0, 0.0, 0.0, 0.0, 0.0, 0.0, 0.0, 0.0, 0.0, 0.0, 0.0, 0.0, 0.0, 0.0, 0.0, 0.0, 0.0, 0.0, 0.0, 0.0, 0.0, 0.0, 0.0, 0.0, 0.0, 0.0, 0.0, 0.0, 0.0, 0.0, 0.0, 0.0, 0.0, 0.0, 0.0, 0.0, 0.0, 0.0, 0.0, 0.0, 0.0, 0.0, 0.0, 0.0, 0.0, 0.0, 0.0, 0.0, 0.0, 0.0, 0.0, 0.0, 0.0, 0.0, 0.0, 0.0, 0.0, 0.0, 0.0, 0.0, 0.0, 0.0, 0.0, 0.0, 0.0, 0.0, 0.0, 0.0, 0.0, 0.0, 0.0, 0.0, 0.0, 0.0, 0.0, 0.0, 0.0, 0.0, 0.0, 0.0, 0.0, 0.0, 0.0, 0.0, 0.0, 0.0, 0.0, 0.0, 0.0, 0.0, 0.0, 0.0, 0.0, 0.0, 0.0, 0.0, 0.0, 0.0, 0.0, 0.0, 0.0, 0.0, 0.0, 0.0, 0.0, 0.0, 0.0, 0.0, 0.0, 0.0, 0.0, 0.0, 0.0, 0.0, 0.0, 0.0, 0.0, 0.0, 0.0, 0.0, 0.0, 0.0, 0.0, 0.0, 0.0, 0.0, 0.0, 0.0, 0.0, 0.0, 0.0, 0.0, 0.0, 0.0, 0.0, 0.0, 0.0, 0.0, 0.0, 0.0, 0.0, 0.0, 0.0, 0.0, 0.0, 0.0, 0.0, 0.0, 0.0, 0.0, 0.0, 0.0, 0.0, 0.0, 0.0, 0.0, 0.0, 0.0, 0.0, 0.0, 0.0, 0.0, 0.0, 0.0, 0.0, 0.0, 0.0, 0.0, 0.0, 0.0, 0.0, 0.0, 0.0, 0.0, 0.0, 0.0, 0.0, 0.0, 0.0, 0.0, 0.0, 0.0, 0.0, 0.0, 0.0, 0.0, 0.0, 0.0, 0.0, 0.0, 0.0, 0.0, 0.0, 0.0, 0.0, 0.0, 0.0, 0.0, 0.0, 0.0, 0.0, 0.0, 0.0, 0.0, 0.0, 0.0, 0.0, 0.0, 0.0, 0.0, 0.0, 0.0, 0.0, 0.0, 0.0, 0.0, 0.0, 0.0, 0.0, 0.0])
me_circle_001.update()

# ---- objects
ob_base = bpy.data.objects.new('base', me_plane)
ob_plane = bpy.data.objects.new('Plane', me_plane_001)
ob_base_001 = bpy.data.objects.new('base.001', me_plane_003)
ob_base_002 = bpy.data.objects.new('base.002', me_plane_004)
ob_base_003 = bpy.data.objects.new('base.003', me_plane_005)
ob_base_004 = bpy.data.objects.new('base.004', me_plane_006)
ob_base_005 = bpy.data.objects.new('base.005', me_plane_007)
ob_base_006 = bpy.data.objects.new('base.006', me_plane_008)
ob_base_007 = bpy.data.objects.new('base.007', me_plane_009)
ob_base_008 = bpy.data.objects.new('base.008', me_plane_010)
ob_base_009 = bpy.data.objects.new('base.009', me_plane_011)
ob_base_010 = bpy.data.objects.new('base.010', me_plane_012)
ob_base_011 = bpy.data.objects.new('base.011', me_plane_013)
ob_plane_001 = bpy.data.objects.new('Plane.001', me_plane_014)
ob_base_012 = bpy.data.objects.new('base.012', me_plane_018)
ob_base_013 = bpy.data.objects.new('base.013', me_plane_019)
ob_base_014 = bpy.data.objects.new('base.014', me_plane_002)
ob_base_015 = bpy.data.objects.new('base.015', me_plane_015)
ob_base_016 = bpy.data.objects.new('base.016', me_plane_016)
ob_plane_002 = bpy.data.objects.new('Plane.002', me_plane_017)
ob_circle = bpy.data.objects.new('Circle', me_circle)
ob_circle_001 = bpy.data.objects.new('Circle.001', me_circle_001)

# ---- transforms, parenting, visibility, modifiers, constraints
ob_base.location = (2.235e-08, 0.0, 0.0)
ob_plane.location = (-7.37, 0.1, 0.0)
ob_base_001.location = (2.235e-08, 0.0, 0.0)
ob_base_002.location = (2.235e-08, 0.0, 0.0)
ob_base_003.location = (2.235e-08, 0.0, 0.0)
ob_base_004.location = (2.235e-08, 0.0, 0.0)
ob_base_005.location = (2.235e-08, 0.0, 0.0)
ob_base_006.location = (2.235e-08, 0.0, 0.0)
ob_base_007.location = (2.235e-08, 0.0, 0.0)
ob_base_008.location = (2.235e-08, 0.0, 0.0)
ob_base_009.location = (2.235e-08, 0.0, 0.0)
ob_base_010.location = (0.91, 0.0, 0.0)
ob_base_011.location = (2.235e-08, 0.0, 0.0)
ob_plane_001.location = (-3.638, 1.251, 0.856)
ob_base_012.location = (2.235e-08, 0.0, 0.0)
ob_base_013.location = (2.235e-08, 0.0, 0.0)
ob_base_014.location = (2.235e-08, 0.0, 0.0)
ob_base_015.location = (2.235e-08, 0.0, 0.0)
ob_base_016.location = (2.235e-08, 0.0, 0.0)
ob_plane_002.location = (-0.8114, 6.414, 0.1301)
ob_plane_002.scale = (0.72, 0.3308, 0.871)
ob_circle.location = (-0.9572, 4.74, 0.6534)
ob_circle.scale = (0.57, 0.57, 0.57)
ob_circle_001.location = (-0.6498, 4.569, 0.615)
ob_circle_001.scale = (0.03104, 0.03104, 0.03104)
_m = ob_circle_001.modifiers.new('Mirror', 'MIRROR')
_m.use_axis = (True, True, False)
_m.mirror_object = ob_circle

# ---- collection membership
col_collection.objects.link(ob_base)
col_collection.objects.link(ob_plane)
col_collection.objects.link(ob_base_001)
col_collection.objects.link(ob_base_002)
col_collection.objects.link(ob_base_003)
col_collection.objects.link(ob_base_004)
col_collection.objects.link(ob_base_005)
col_collection.objects.link(ob_base_006)
col_collection.objects.link(ob_base_007)
col_collection.objects.link(ob_base_008)
col_collection.objects.link(ob_base_009)
col_collection.objects.link(ob_base_010)
col_collection.objects.link(ob_base_011)
col_collection.objects.link(ob_plane_001)
col_collection.objects.link(ob_base_012)
col_collection.objects.link(ob_base_013)
col_collection.objects.link(ob_base_014)
col_collection.objects.link(ob_base_015)
col_collection.objects.link(ob_base_016)
col_collection.objects.link(ob_plane_002)
col_collection.objects.link(ob_circle)
col_collection.objects.link(ob_circle_001)

# ---- scene / render settings (as saved in the file)
scene.frame_start = 1; scene.frame_end = 250; scene.frame_set(1)
scene.render.engine = 'BLENDER_EEVEE_NEXT'
bpy.context.view_layer.update()

# ---- added for rendering (the .blend has no active camera and no usable light): camera, sun
cam_auto = bpy.data.cameras.new('AutoCamera')
cam_auto.lens = 50.0
cam_auto.sensor_width = 36.0
cam_auto.clip_end = 1000.0
ob_auto_camera = bpy.data.objects.new('AutoCamera', cam_auto)
scene.collection.objects.link(ob_auto_camera)
ob_auto_camera.location = (11.1914, -20.824, 17.9992)
ob_auto_camera.rotation_euler = (1.09748, -7.21219e-08, 0.694738)
scene.camera = ob_auto_camera
light_auto_sun = bpy.data.lights.new('AutoSun', 'SUN')
light_auto_sun.energy = 3.0
light_auto_sun.angle = 0.0523599
ob_auto_sun = bpy.data.objects.new('AutoSun', light_auto_sun)
scene.collection.objects.link(ob_auto_sun)
ob_auto_sun.rotation_euler = (0.872665, 0.174533, 0.523599)
bpy.context.view_layer.update()
